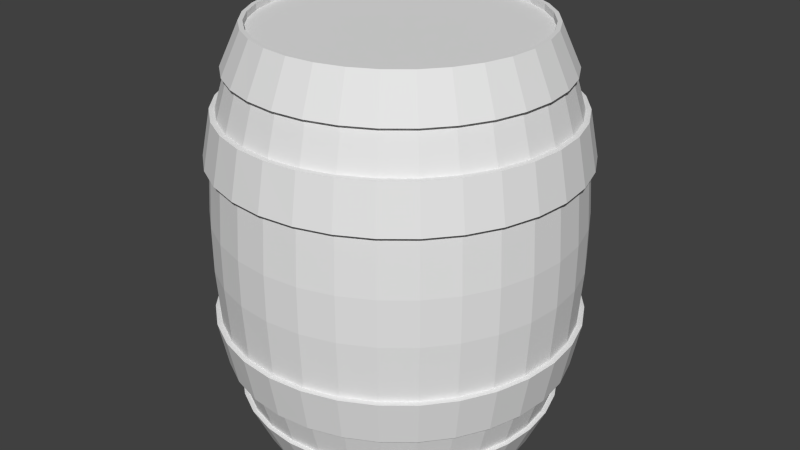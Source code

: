 # Source: barrel.blend  (saved by Blender 2.76.0; exported with 4.5.12 LTS)
import bpy
from mathutils import Matrix  # noqa: F401  (used for matrix-valued properties, if any)

bpy.ops.wm.read_factory_settings(use_empty=True)
scene = bpy.context.scene
scene.name = 'Scene'

# ---- collections
col_collection_1 = bpy.data.collections.new('Collection 1'); scene.collection.children.link(col_collection_1)

# ---- world
world_world = bpy.data.worlds.new('World'); scene.world = world_world
world_world.color = (0.05088, 0.05088, 0.05088)
world_world.use_sun_shadow = False
world_world.sun_shadow_jitter_overblur = 0.0
world_world.cycles.sampling_method = 'MANUAL'
world_world.cycles.sample_map_resolution = 256

# ---- meshes
me_cylinder = bpy.data.meshes.new('Cylinder')
me_cylinder.from_pydata([(0.0, 1.0, -1.0), (0.0, 1.0, 1.0), (0.1951, 0.9808, -1.0), (0.1951, 0.9808, 1.0), (0.3827, 0.9239, -1.0), (0.3827, 0.9239, 1.0), (0.5556, 0.8315, -1.0), (0.5556, 0.8315, 1.0), (0.7071, 0.7071, -1.0), (0.7071, 0.7071, 1.0), (0.8315, 0.5556, -1.0), (0.8315, 0.5556, 1.0), (0.9239, 0.3827, -1.0), (0.9239, 0.3827, 1.0), (0.9808, 0.1951, -1.0), (0.9808, 0.1951, 1.0), (1.0, 7.55e-08, -1.0), (1.0, 7.55e-08, 1.0), (0.9808, -0.1951, -1.0), (0.9808, -0.1951, 1.0), (0.9239, -0.3827, -1.0), (0.9239, -0.3827, 1.0), (0.8315, -0.5556, -1.0), (0.8315, -0.5556, 1.0), (0.7071, -0.7071, -1.0), (0.7071, -0.7071, 1.0), (0.5556, -0.8315, -1.0), (0.5556, -0.8315, 1.0), (0.3827, -0.9239, -1.0), (0.3827, -0.9239, 1.0), (0.1951, -0.9808, -1.0), (0.1951, -0.9808, 1.0), (-3.258e-07, -1.0, -1.0), (-3.258e-07, -1.0, 1.0), (-0.1951, -0.9808, -1.0), (-0.1951, -0.9808, 1.0), (-0.3827, -0.9239, -1.0), (-0.3827, -0.9239, 1.0), (-0.5556, -0.8315, -1.0), (-0.5556, -0.8315, 1.0), (-0.7071, -0.7071, -1.0), (-0.7071, -0.7071, 1.0), (-0.8315, -0.5556, -1.0), (-0.8315, -0.5556, 1.0), (-0.9239, -0.3827, -1.0), (-0.9239, -0.3827, 1.0), (-0.9808, -0.1951, -1.0), (-0.9808, -0.1951, 1.0), (-1.0, 9.656e-07, -1.0), (-1.0, 9.656e-07, 1.0), (-0.9808, 0.1951, -1.0), (-0.9808, 0.1951, 1.0), (-0.9239, 0.3827, -1.0), (-0.9239, 0.3827, 1.0), (-0.8315, 0.5556, -1.0), (-0.8315, 0.5556, 1.0), (-0.7071, 0.7071, -1.0), (-0.7071, 0.7071, 1.0), (-0.5556, 0.8315, -1.0), (-0.5556, 0.8315, 1.0), (-0.3827, 0.9239, -1.0), (-0.3827, 0.9239, 1.0), (-0.1951, 0.9808, -1.0), (-0.1951, 0.9808, 1.0), (-9.2e-09, 1.133, -0.8), (-1.531e-08, 1.218, -0.6111), (-2.391e-08, 1.281, -0.3889), (-2.819e-08, 1.308, -0.1111), (-2.819e-08, 1.308, 0.1111), (-2.391e-08, 1.281, 0.3889), (-1.531e-08, 1.218, 0.6111), (-9.2e-09, 1.133, 0.8), (0.221, 1.111, 0.8), (0.2377, 1.195, 0.6111), (0.2499, 1.257, 0.3889), (0.2552, 1.283, 0.1111), (0.2552, 1.283, -0.1111), (0.2499, 1.257, -0.3889), (0.2377, 1.195, -0.6111), (0.221, 1.111, -0.8), (0.4335, 1.047, 0.8), (0.4662, 1.126, 0.6111), (0.4903, 1.184, 0.3889), (0.5006, 1.209, 0.1111), (0.5006, 1.209, -0.1111), (0.4903, 1.184, -0.3889), (0.4662, 1.126, -0.6111), (0.4335, 1.047, -0.8), (0.6294, 0.9419, 0.8), (0.6768, 1.013, 0.6111), (0.7118, 1.065, 0.3889), (0.7268, 1.088, 0.1111), (0.7268, 1.088, -0.1111), (0.7118, 1.065, -0.3889), (0.6768, 1.013, -0.6111), (0.6294, 0.9419, -0.8), (0.801, 0.801, 0.8), (0.8614, 0.8614, 0.6111), (0.9059, 0.9059, 0.3889), (0.925, 0.925, 0.1111), (0.925, 0.925, -0.1111), (0.9059, 0.9059, -0.3889), (0.8614, 0.8614, -0.6111), (0.801, 0.801, -0.8), (0.9419, 0.6294, 0.8), (1.013, 0.6768, 0.6111), (1.065, 0.7118, 0.3889), (1.088, 0.7268, 0.1111), (1.088, 0.7268, -0.1111), (1.065, 0.7118, -0.3889), (1.013, 0.6768, -0.6111), (0.9419, 0.6294, -0.8), (1.047, 0.4335, 0.8), (1.126, 0.4662, 0.6111), (1.184, 0.4903, 0.3889), (1.209, 0.5006, 0.1111), (1.209, 0.5006, -0.1111), (1.184, 0.4903, -0.3889), (1.126, 0.4662, -0.6111), (1.047, 0.4335, -0.8), (1.111, 0.221, 0.8), (1.195, 0.2377, 0.6111), (1.257, 0.2499, 0.3889), (1.283, 0.2552, 0.1111), (1.283, 0.2552, -0.1111), (1.257, 0.2499, -0.3889), (1.195, 0.2377, -0.6111), (1.111, 0.221, -0.8), (1.133, 5.998e-08, 0.8), (1.218, 3.754e-08, 0.6111), (1.281, 1.869e-08, 0.3889), (1.308, 1.203e-08, 0.1111), (1.308, 1.203e-08, -0.1111), (1.281, 1.869e-08, -0.3889), (1.218, 3.754e-08, -0.6111), (1.133, 5.998e-08, -0.8), (1.111, -0.221, 0.8), (1.195, -0.2377, 0.6111), (1.257, -0.2499, 0.3889), (1.283, -0.2552, 0.1111), (1.283, -0.2552, -0.1111), (1.257, -0.2499, -0.3889), (1.195, -0.2377, -0.6111), (1.111, -0.221, -0.8), (1.047, -0.4335, 0.8), (1.126, -0.4662, 0.6111), (1.184, -0.4903, 0.3889), (1.209, -0.5006, 0.1111), (1.209, -0.5006, -0.1111), (1.184, -0.4903, -0.3889), (1.126, -0.4662, -0.6111), (1.047, -0.4335, -0.8), (0.9419, -0.6294, 0.8), (1.013, -0.6768, 0.6111), (1.065, -0.7118, 0.3889), (1.088, -0.7268, 0.1111), (1.088, -0.7268, -0.1111), (1.065, -0.7118, -0.3889), (1.013, -0.6768, -0.6111), (0.9419, -0.6294, -0.8), (0.801, -0.801, 0.8), (0.8614, -0.8614, 0.6111), (0.9059, -0.9059, 0.3889), (0.925, -0.925, 0.1111), (0.925, -0.925, -0.1111), (0.9059, -0.9059, -0.3889), (0.8614, -0.8614, -0.6111), (0.801, -0.801, -0.8), (0.6294, -0.9419, 0.8), (0.6768, -1.013, 0.6111), (0.7118, -1.065, 0.3889), (0.7268, -1.088, 0.1111), (0.7268, -1.088, -0.1111), (0.7118, -1.065, -0.3889), (0.6768, -1.013, -0.6111), (0.6294, -0.9419, -0.8), (0.4335, -1.047, 0.8), (0.4662, -1.126, 0.6111), (0.4903, -1.184, 0.3889), (0.5006, -1.209, 0.1111), (0.5006, -1.209, -0.1111), (0.4903, -1.184, -0.3889), (0.4662, -1.126, -0.6111), (0.4335, -1.047, -0.8), (0.221, -1.111, 0.8), (0.2377, -1.195, 0.6111), (0.2499, -1.257, 0.3889), (0.2552, -1.283, 0.1111), (0.2552, -1.283, -0.1111), (0.2499, -1.257, -0.3889), (0.2377, -1.195, -0.6111), (0.221, -1.111, -0.8), (-3.783e-07, -1.133, 0.8), (-4.123e-07, -1.218, 0.6111), (-4.414e-07, -1.281, 0.3889), (-4.544e-07, -1.308, 0.1111), (-4.544e-07, -1.308, -0.1111), (-4.414e-07, -1.281, -0.3889), (-4.123e-07, -1.218, -0.6111), (-3.783e-07, -1.133, -0.8), (-0.221, -1.111, 0.8), (-0.2377, -1.195, 0.6111), (-0.2499, -1.257, 0.3889), (-0.2552, -1.283, 0.1111), (-0.2552, -1.283, -0.1111), (-0.2499, -1.257, -0.3889), (-0.2377, -1.195, -0.6111), (-0.221, -1.111, -0.8), (-0.4335, -1.047, 0.8), (-0.4662, -1.126, 0.6111), (-0.4903, -1.184, 0.3889), (-0.5006, -1.209, 0.1111), (-0.5006, -1.209, -0.1111), (-0.4903, -1.184, -0.3889), (-0.4662, -1.126, -0.6111), (-0.4335, -1.047, -0.8), (-0.6294, -0.9419, 0.8), (-0.6768, -1.013, 0.6111), (-0.7118, -1.065, 0.3889), (-0.7268, -1.088, 0.1111), (-0.7268, -1.088, -0.1111), (-0.7118, -1.065, -0.3889), (-0.6768, -1.013, -0.6111), (-0.6294, -0.9419, -0.8), (-0.801, -0.801, 0.8), (-0.8614, -0.8614, 0.6111), (-0.9059, -0.9059, 0.3889), (-0.925, -0.925, 0.1111), (-0.925, -0.925, -0.1111), (-0.9059, -0.9059, -0.3889), (-0.8614, -0.8614, -0.6111), (-0.801, -0.801, -0.8), (-0.9419, -0.6294, 0.8), (-1.013, -0.6768, 0.6111), (-1.065, -0.7118, 0.3889), (-1.088, -0.7268, 0.1111), (-1.088, -0.7268, -0.1111), (-1.065, -0.7118, -0.3889), (-1.013, -0.6768, -0.6111), (-0.9419, -0.6294, -0.8), (-1.047, -0.4335, 0.8), (-1.126, -0.4662, 0.6111), (-1.184, -0.4903, 0.3889), (-1.209, -0.5006, 0.1111), (-1.209, -0.5006, -0.1111), (-1.184, -0.4903, -0.3889), (-1.126, -0.4662, -0.6111), (-1.047, -0.4335, -0.8), (-1.111, -0.221, 0.8), (-1.195, -0.2377, 0.6111), (-1.257, -0.2499, 0.3889), (-1.283, -0.2552, 0.1111), (-1.283, -0.2552, -0.1111), (-1.257, -0.2499, -0.3889), (-1.195, -0.2377, -0.6111), (-1.111, -0.221, -0.8), (-1.133, 1.068e-06, 0.8), (-1.218, 1.122e-06, 0.6111), (-1.281, 1.159e-06, 0.3889), (-1.308, 1.176e-06, 0.1111), (-1.308, 1.176e-06, -0.1111), (-1.281, 1.159e-06, -0.3889), (-1.218, 1.122e-06, -0.6111), (-1.133, 1.068e-06, -0.8), (-1.111, 0.221, 0.8), (-1.195, 0.2377, 0.6111), (-1.257, 0.2499, 0.3889), (-1.283, 0.2552, 0.1111), (-1.283, 0.2552, -0.1111), (-1.257, 0.2499, -0.3889), (-1.195, 0.2377, -0.6111), (-1.111, 0.221, -0.8), (-1.047, 0.4335, 0.8), (-1.126, 0.4662, 0.6111), (-1.184, 0.4903, 0.3889), (-1.209, 0.5006, 0.1111), (-1.209, 0.5006, -0.1111), (-1.184, 0.4903, -0.3889), (-1.126, 0.4662, -0.6111), (-1.047, 0.4335, -0.8), (-0.9419, 0.6294, 0.8), (-1.013, 0.6768, 0.6111), (-1.065, 0.7118, 0.3889), (-1.088, 0.7268, 0.1111), (-1.088, 0.7268, -0.1111), (-1.065, 0.7118, -0.3889), (-1.013, 0.6768, -0.6111), (-0.9419, 0.6294, -0.8), (-0.801, 0.801, 0.8), (-0.8614, 0.8614, 0.6111), (-0.9059, 0.9059, 0.3889), (-0.925, 0.925, 0.1111), (-0.925, 0.925, -0.1111), (-0.9059, 0.9059, -0.3889), (-0.8614, 0.8614, -0.6111), (-0.801, 0.801, -0.8), (-0.6294, 0.9419, 0.8), (-0.6768, 1.013, 0.6111), (-0.7118, 1.065, 0.3889), (-0.7268, 1.088, 0.1111), (-0.7268, 1.088, -0.1111), (-0.7118, 1.065, -0.3889), (-0.6768, 1.013, -0.6111), (-0.6294, 0.9419, -0.8), (-0.4335, 1.047, 0.8), (-0.4662, 1.126, 0.6111), (-0.4903, 1.184, 0.3889), (-0.5006, 1.209, 0.1111), (-0.5006, 1.209, -0.1111), (-0.4903, 1.184, -0.3889), (-0.4662, 1.126, -0.6111), (-0.4335, 1.047, -0.8), (-0.221, 1.111, 0.8), (-0.2377, 1.195, 0.6111), (-0.2499, 1.257, 0.3889), (-0.2552, 1.283, 0.1111), (-0.2552, 1.283, -0.1111), (-0.2499, 1.257, -0.3889), (-0.2377, 1.195, -0.6111), (-0.221, 1.111, -0.8), (-1.463e-09, 1.032, -1.0), (0.2012, 1.012, -1.0), (0.2012, 1.012, 1.0), (-1.463e-09, 1.032, 1.0), (-1.095e-08, 1.169, 0.8), (0.228, 1.146, -0.8), (0.3948, 0.953, -1.0), (0.3948, 0.953, 1.0), (0.4472, 1.08, -0.8), (0.5731, 0.8577, -1.0), (0.5731, 0.8577, 1.0), (0.6492, 0.9716, -0.8), (0.7294, 0.7294, -1.0), (0.7294, 0.7294, 1.0), (0.8263, 0.8263, -0.8), (0.8577, 0.5731, -1.0), (0.8577, 0.5731, 1.0), (0.9716, 0.6492, -0.8), (0.953, 0.3948, -1.0), (0.953, 0.3948, 1.0), (1.08, 0.4472, -0.8), (1.012, 0.2012, -1.0), (1.012, 0.2012, 1.0), (1.146, 0.228, -0.8), (1.032, 6.654e-08, -1.0), (1.032, 6.654e-08, 1.0), (1.169, 5.054e-08, -0.8), (1.012, -0.2012, -1.0), (1.012, -0.2012, 1.0), (1.146, -0.228, -0.8), (0.953, -0.3948, -1.0), (0.953, -0.3948, 1.0), (1.08, -0.4472, -0.8), (0.8577, -0.5731, -1.0), (0.8577, -0.5731, 1.0), (0.9716, -0.6492, -0.8), (0.7294, -0.7294, -1.0), (0.7294, -0.7294, 1.0), (0.8263, -0.8263, -0.8), (0.5731, -0.8577, -1.0), (0.5731, -0.8577, 1.0), (0.6492, -0.9716, -0.8), (0.3948, -0.953, -1.0), (0.3948, -0.953, 1.0), (0.4472, -1.08, -0.8), (0.2012, -1.012, -1.0), (0.2012, -1.012, 1.0), (0.228, -1.146, -0.8), (-3.376e-07, -1.032, -1.0), (-3.376e-07, -1.032, 1.0), (-3.917e-07, -1.169, -0.8), (-0.2012, -1.012, -1.0), (-0.2012, -1.012, 1.0), (-0.228, -1.146, -0.8), (-0.3948, -0.953, -1.0), (-0.3948, -0.953, 1.0), (-0.4472, -1.08, -0.8), (-0.5731, -0.8577, -1.0), (-0.5731, -0.8577, 1.0), (-0.6492, -0.9716, -0.8), (-0.7294, -0.7294, -1.0), (-0.7294, -0.7294, 1.0), (-0.8263, -0.8263, -0.8), (-0.8577, -0.5731, -1.0), (-0.8577, -0.5731, 1.0), (-0.9716, -0.6492, -0.8), (-0.953, -0.3947, -1.0), (-0.953, -0.3947, 1.0), (-1.08, -0.4472, -0.8), (-1.012, -0.2012, -1.0), (-1.012, -0.2012, 1.0), (-1.146, -0.228, -0.8), (-1.032, 9.847e-07, -1.0), (-1.032, 9.847e-07, 1.0), (-1.169, 1.091e-06, -0.8), (-1.012, 0.2012, -1.0), (-1.012, 0.2012, 1.0), (-1.146, 0.228, -0.8), (-0.953, 0.3948, -1.0), (-0.953, 0.3948, 1.0), (-1.08, 0.4472, -0.8), (-0.8577, 0.5731, -1.0), (-0.8577, 0.5731, 1.0), (-0.9716, 0.6492, -0.8), (-0.7294, 0.7294, -1.0), (-0.7294, 0.7294, 1.0), (-0.8263, 0.8263, -0.8), (-0.5731, 0.8577, -1.0), (-0.5731, 0.8577, 1.0), (-0.6492, 0.9716, -0.8), (-0.3947, 0.953, -1.0), (-0.3947, 0.953, 1.0), (-0.4472, 1.08, -0.8), (-0.2012, 1.012, -1.0), (-0.2012, 1.012, 1.0), (-0.228, 1.146, -0.8), (-1.095e-08, 1.169, -0.8), (-1.726e-08, 1.257, -0.6111), (-2.613e-08, 1.322, -0.3889), (-2.613e-08, 1.322, 0.3889), (-1.726e-08, 1.257, 0.6111), (0.228, 1.146, 0.8), (0.2452, 1.233, 0.6111), (0.2578, 1.296, 0.3889), (0.2578, 1.296, -0.3889), (0.2452, 1.233, -0.6111), (0.4472, 1.08, 0.8), (0.4809, 1.161, 0.6111), (0.5058, 1.221, 0.3889), (0.5058, 1.221, -0.3889), (0.4809, 1.161, -0.6111), (0.6492, 0.9716, 0.8), (0.6982, 1.045, 0.6111), (0.7342, 1.099, 0.3889), (0.7342, 1.099, -0.3889), (0.6982, 1.045, -0.6111), (0.8263, 0.8263, 0.8), (0.8886, 0.8886, 0.6111), (0.9345, 0.9345, 0.3889), (0.9345, 0.9345, -0.3889), (0.8886, 0.8886, -0.6111), (0.9716, 0.6492, 0.8), (1.045, 0.6982, 0.6111), (1.099, 0.7342, 0.3889), (1.099, 0.7342, -0.3889), (1.045, 0.6982, -0.6111), (1.08, 0.4472, 0.8), (1.161, 0.4809, 0.6111), (1.221, 0.5058, 0.3889), (1.221, 0.5058, -0.3889), (1.161, 0.4809, -0.6111), (1.146, 0.228, 0.8), (1.233, 0.2452, 0.6111), (1.296, 0.2578, 0.3889), (1.296, 0.2578, -0.3889), (1.233, 0.2452, -0.6111), (1.169, 5.054e-08, 0.8), (1.257, 2.738e-08, 0.6111), (1.322, 7.942e-09, 0.3889), (1.322, 7.942e-09, -0.3889), (1.257, 2.738e-08, -0.6111), (1.146, -0.228, 0.8), (1.233, -0.2452, 0.6111), (1.296, -0.2578, 0.3889), (1.296, -0.2578, -0.3889), (1.233, -0.2452, -0.6111), (1.08, -0.4472, 0.8), (1.161, -0.4809, 0.6111), (1.221, -0.5058, 0.3889), (1.221, -0.5058, -0.3889), (1.161, -0.4809, -0.6111), (0.9716, -0.6492, 0.8), (1.045, -0.6982, 0.6111), (1.099, -0.7342, 0.3889), (1.099, -0.7342, -0.3889), (1.045, -0.6982, -0.6111), (0.8263, -0.8263, 0.8), (0.8886, -0.8886, 0.6111), (0.9345, -0.9345, 0.3889), (0.9345, -0.9345, -0.3889), (0.8886, -0.8886, -0.6111), (0.6492, -0.9716, 0.8), (0.6982, -1.045, 0.6111), (0.7342, -1.099, 0.3889), (0.7342, -1.099, -0.3889), (0.6982, -1.045, -0.6111), (0.4472, -1.08, 0.8), (0.4809, -1.161, 0.6111), (0.5058, -1.221, 0.3889), (0.5058, -1.221, -0.3889), (0.4809, -1.161, -0.6111), (0.228, -1.146, 0.8), (0.2452, -1.233, 0.6111), (0.2578, -1.296, 0.3889), (0.2578, -1.296, -0.3889), (0.2452, -1.233, -0.6111), (-3.917e-07, -1.169, 0.8), (-4.267e-07, -1.257, 0.6111), (-4.568e-07, -1.322, 0.3889), (-4.568e-07, -1.322, -0.3889), (-4.267e-07, -1.257, -0.6111), (-0.228, -1.146, 0.8), (-0.2452, -1.233, 0.6111), (-0.2578, -1.296, 0.3889), (-0.2578, -1.296, -0.3889), (-0.2452, -1.233, -0.6111), (-0.4472, -1.08, 0.8), (-0.4809, -1.161, 0.6111), (-0.5058, -1.221, 0.3889), (-0.5058, -1.221, -0.3889), (-0.4809, -1.161, -0.6111), (-0.6492, -0.9716, 0.8), (-0.6982, -1.045, 0.6111), (-0.7342, -1.099, 0.3889), (-0.7342, -1.099, -0.3889), (-0.6982, -1.045, -0.6111), (-0.8263, -0.8263, 0.8), (-0.8886, -0.8886, 0.6111), (-0.9345, -0.9345, 0.3889), (-0.9345, -0.9345, -0.3889), (-0.8886, -0.8886, -0.6111), (-0.9716, -0.6492, 0.8), (-1.045, -0.6982, 0.6111), (-1.099, -0.7342, 0.3889), (-1.099, -0.7342, -0.3889), (-1.045, -0.6982, -0.6111), (-1.08, -0.4472, 0.8), (-1.161, -0.4809, 0.6111), (-1.221, -0.5057, 0.3889), (-1.221, -0.5057, -0.3889), (-1.161, -0.4809, -0.6111), (-1.146, -0.228, 0.8), (-1.233, -0.2452, 0.6111), (-1.296, -0.2578, 0.3889), (-1.296, -0.2578, -0.3889), (-1.233, -0.2452, -0.6111), (-1.169, 1.091e-06, 0.8), (-1.257, 1.146e-06, 0.6111), (-1.322, 1.184e-06, 0.3889), (-1.322, 1.184e-06, -0.3889), (-1.257, 1.146e-06, -0.6111), (-1.146, 0.228, 0.8), (-1.233, 0.2452, 0.6111), (-1.296, 0.2578, 0.3889), (-1.296, 0.2578, -0.3889), (-1.233, 0.2452, -0.6111), (-1.08, 0.4472, 0.8), (-1.161, 0.4809, 0.6111), (-1.221, 0.5058, 0.3889), (-1.221, 0.5058, -0.3889), (-1.161, 0.4809, -0.6111), (-0.9716, 0.6492, 0.8), (-1.045, 0.6982, 0.6111), (-1.099, 0.7342, 0.3889), (-1.099, 0.7342, -0.3889), (-1.045, 0.6982, -0.6111), (-0.8263, 0.8263, 0.8), (-0.8886, 0.8886, 0.6111), (-0.9345, 0.9345, 0.3889), (-0.9345, 0.9345, -0.3889), (-0.8886, 0.8886, -0.6111), (-0.6492, 0.9716, 0.8), (-0.6982, 1.045, 0.6111), (-0.7342, 1.099, 0.3889), (-0.7342, 1.099, -0.3889), (-0.6982, 1.045, -0.6111), (-0.4472, 1.08, 0.8), (-0.4809, 1.161, 0.6111), (-0.5057, 1.221, 0.3889), (-0.5057, 1.221, -0.3889), (-0.4809, 1.161, -0.6111), (-0.228, 1.146, 0.8), (-0.2452, 1.233, 0.6111), (-0.2578, 1.296, 0.3889), (-0.2578, 1.296, -0.3889), (-0.2452, 1.233, -0.6111), (0.1951, 0.9808, 0.97), (-2.22e-16, 1.0, 0.97), (0.3827, 0.9239, 0.97), (0.5556, 0.8315, 0.97), (0.7071, 0.7071, 0.97), (0.8315, 0.5556, 0.97), (0.9239, 0.3827, 0.97), (0.9808, 0.1951, 0.97), (1.0, 7.55e-08, 0.97), (0.9808, -0.1951, 0.97), (0.9239, -0.3827, 0.97), (0.8315, -0.5556, 0.97), (0.7071, -0.7071, 0.97), (0.5556, -0.8315, 0.97), (0.3827, -0.9239, 0.97), (0.1951, -0.9808, 0.97), (-3.258e-07, -1.0, 0.97), (-0.1951, -0.9808, 0.97), (-0.3827, -0.9239, 0.97), (-0.5556, -0.8315, 0.97), (-0.7071, -0.7071, 0.97), (-0.8315, -0.5556, 0.97), (-0.9239, -0.3827, 0.97), (-0.9808, -0.1951, 0.97), (-1.0, 9.656e-07, 0.97), (-0.9808, 0.1951, 0.97), (-0.9239, 0.3827, 0.97), (-0.8315, 0.5556, 0.97), (-0.7071, 0.7071, 0.97), (-0.5556, 0.8315, 0.97), (-0.3827, 0.9239, 0.97), (-0.1951, 0.9808, 0.97)], [], [(223, 231, 382, 379), (22, 20, 350, 353), (119, 127, 343, 340), (232, 224, 516, 521), (128, 120, 451, 456), (225, 233, 522, 517), (19, 21, 351, 348), (121, 129, 457, 452), (234, 226, 518, 523), (20, 18, 347, 350), (130, 122, 453, 458), (17, 19, 348, 345), (229, 237, 524, 519), (18, 16, 344, 347), (125, 133, 459, 454), (238, 230, 520, 525), (134, 126, 455, 460), (231, 239, 385, 382), (15, 17, 345, 342), (127, 135, 346, 343), (240, 232, 521, 526), (16, 14, 341, 344), (136, 128, 456, 461), (233, 241, 527, 522), (129, 137, 462, 457), (242, 234, 523, 528), (13, 15, 342, 339), (138, 130, 458, 463), (14, 12, 338, 341), (237, 245, 529, 524), (5, 3, 576, 578), (11, 13, 339, 336), (133, 141, 464, 459), (0, 2, 4, 6, 8, 10, 12, 14, 16, 18, 20, 22, 24, 26, 28, 30, 32, 34, 36, 38, 40, 42, 44, 46, 48, 50, 52, 54, 56, 58, 60, 62), (246, 238, 525, 530), (311, 310, 318, 319), (12, 10, 335, 338), (309, 308, 316, 317), (308, 307, 315, 316), (307, 306, 314, 315), (142, 134, 460, 465), (305, 304, 312, 313), (239, 247, 388, 385), (319, 318, 65, 64), (135, 143, 349, 346), (317, 316, 67, 66), (316, 315, 68, 67), (315, 314, 69, 68), (248, 240, 526, 531), (313, 312, 71, 70), (9, 11, 336, 333), (303, 302, 310, 311), (144, 136, 461, 466), (301, 300, 308, 309), (300, 299, 307, 308), (299, 298, 306, 307), (241, 249, 532, 527), (297, 296, 304, 305), (10, 8, 332, 335), (295, 294, 302, 303), (137, 145, 467, 462), (293, 292, 300, 301), (292, 291, 299, 300), (291, 290, 298, 299), (250, 242, 528, 533), (289, 288, 296, 297), (146, 138, 463, 468), (287, 286, 294, 295), (7, 9, 333, 330), (285, 284, 292, 293), (284, 283, 291, 292), (283, 282, 290, 291), (8, 6, 329, 332), (281, 280, 288, 289), (245, 253, 534, 529), (279, 278, 286, 287), (141, 149, 469, 464), (277, 276, 284, 285), (276, 275, 283, 284), (275, 274, 282, 283), (254, 246, 530, 535), (273, 272, 280, 281), (5, 7, 330, 327), (271, 270, 278, 279), (150, 142, 465, 470), (269, 268, 276, 277), (268, 267, 275, 276), (267, 266, 274, 275), (247, 255, 391, 388), (265, 264, 272, 273), (6, 4, 326, 329), (263, 262, 270, 271), (143, 151, 352, 349), (261, 260, 268, 269), (260, 259, 267, 268), (259, 258, 266, 267), (256, 248, 531, 536), (257, 256, 264, 265), (152, 144, 466, 471), (255, 254, 262, 263), (249, 257, 537, 532), (253, 252, 260, 261), (252, 251, 259, 260), (251, 250, 258, 259), (3, 5, 327, 322), (249, 248, 256, 257), (145, 153, 472, 467), (247, 246, 254, 255), (258, 250, 533, 538), (245, 244, 252, 253), (244, 243, 251, 252), (243, 242, 250, 251), (4, 2, 321, 326), (241, 240, 248, 249), (154, 146, 468, 473), (239, 238, 246, 247), (253, 261, 539, 534), (237, 236, 244, 245), (236, 235, 243, 244), (235, 234, 242, 243), (1, 3, 322, 323), (233, 232, 240, 241), (149, 157, 474, 469), (231, 230, 238, 239), (262, 254, 535, 540), (229, 228, 236, 237), (228, 227, 235, 236), (227, 226, 234, 235), (2, 0, 320, 321), (225, 224, 232, 233), (158, 150, 470, 475), (223, 222, 230, 231), (255, 263, 394, 391), (221, 220, 228, 229), (220, 219, 227, 228), (219, 218, 226, 227), (151, 159, 355, 352), (217, 216, 224, 225), (264, 256, 536, 541), (215, 214, 222, 223), (160, 152, 471, 476), (213, 212, 220, 221), (212, 211, 219, 220), (211, 210, 218, 219), (257, 265, 542, 537), (209, 208, 216, 217), (153, 161, 477, 472), (207, 206, 214, 215), (266, 258, 538, 543), (205, 204, 212, 213), (204, 203, 211, 212), (203, 202, 210, 211), (162, 154, 473, 478), (201, 200, 208, 209), (261, 269, 544, 539), (199, 198, 206, 207), (157, 165, 479, 474), (197, 196, 204, 205), (196, 195, 203, 204), (195, 194, 202, 203), (270, 262, 540, 545), (193, 192, 200, 201), (166, 158, 475, 480), (191, 190, 198, 199), (263, 271, 397, 394), (189, 188, 196, 197), (188, 187, 195, 196), (187, 186, 194, 195), (159, 167, 358, 355), (185, 184, 192, 193), (63, 1, 323, 414), (183, 182, 190, 191), (272, 264, 541, 546), (181, 180, 188, 189), (180, 179, 187, 188), (179, 178, 186, 187), (168, 160, 476, 481), (177, 176, 184, 185), (0, 62, 413, 320), (175, 174, 182, 183), (265, 273, 547, 542), (173, 172, 180, 181), (172, 171, 179, 180), (171, 170, 178, 179), (161, 169, 482, 477), (169, 168, 176, 177), (274, 266, 543, 548), (167, 166, 174, 175), (170, 162, 478, 483), (165, 164, 172, 173), (164, 163, 171, 172), (163, 162, 170, 171), (61, 63, 414, 411), (161, 160, 168, 169), (62, 60, 410, 413), (159, 158, 166, 167), (269, 277, 549, 544), (157, 156, 164, 165), (156, 155, 163, 164), (155, 154, 162, 163), (165, 173, 484, 479), (153, 152, 160, 161), (59, 61, 411, 408), (151, 150, 158, 159), (278, 270, 545, 550), (149, 148, 156, 157), (148, 147, 155, 156), (147, 146, 154, 155), (174, 166, 480, 485), (145, 144, 152, 153), (60, 58, 407, 410), (143, 142, 150, 151), (271, 279, 400, 397), (141, 140, 148, 149), (140, 139, 147, 148), (139, 138, 146, 147), (167, 175, 361, 358), (137, 136, 144, 145), (280, 272, 546, 551), (135, 134, 142, 143), (176, 168, 481, 486), (133, 132, 140, 141), (132, 131, 139, 140), (131, 130, 138, 139), (57, 59, 408, 405), (129, 128, 136, 137), (72, 71, 324, 421), (127, 126, 134, 135), (273, 281, 552, 547), (125, 124, 132, 133), (124, 123, 131, 132), (123, 122, 130, 131), (169, 177, 487, 482), (121, 120, 128, 129), (58, 56, 404, 407), (119, 118, 126, 127), (70, 73, 422, 420), (117, 116, 124, 125), (116, 115, 123, 124), (115, 114, 122, 123), (282, 274, 548, 553), (113, 112, 120, 121), (178, 170, 483, 488), (111, 110, 118, 119), (74, 69, 419, 423), (109, 108, 116, 117), (108, 107, 115, 116), (107, 106, 114, 115), (55, 57, 405, 402), (105, 104, 112, 113), (56, 54, 401, 404), (103, 102, 110, 111), (277, 285, 554, 549), (101, 100, 108, 109), (100, 99, 107, 108), (99, 98, 106, 107), (173, 181, 489, 484), (97, 96, 104, 105), (66, 77, 424, 418), (95, 94, 102, 103), (286, 278, 550, 555), (93, 92, 100, 101), (92, 91, 99, 100), (91, 90, 98, 99), (182, 174, 485, 490), (89, 88, 96, 97), (53, 55, 402, 399), (87, 86, 94, 95), (78, 65, 417, 425), (85, 84, 92, 93), (84, 83, 91, 92), (83, 82, 90, 91), (279, 287, 403, 400), (81, 80, 88, 89), (175, 183, 364, 361), (79, 78, 86, 87), (54, 52, 398, 401), (77, 76, 84, 85), (76, 75, 83, 84), (75, 74, 82, 83), (64, 79, 325, 416), (73, 72, 80, 81), (288, 280, 551, 556), (64, 65, 78, 79), (184, 176, 486, 491), (66, 67, 76, 77), (67, 68, 75, 76), (68, 69, 74, 75), (80, 72, 421, 426), (70, 71, 72, 73), (324, 323, 322, 421), (421, 322, 327, 426), (426, 327, 330, 431), (431, 330, 333, 436), (436, 333, 336, 441), (441, 336, 339, 446), (446, 339, 342, 451), (451, 342, 345, 456), (456, 345, 348, 461), (461, 348, 351, 466), (466, 351, 354, 471), (471, 354, 357, 476), (476, 357, 360, 481), (481, 360, 363, 486), (486, 363, 366, 491), (491, 366, 369, 496), (496, 369, 372, 501), (501, 372, 375, 506), (506, 375, 378, 511), (511, 378, 381, 516), (516, 381, 384, 521), (521, 384, 387, 526), (526, 387, 390, 531), (531, 390, 393, 536), (536, 393, 396, 541), (541, 396, 399, 546), (546, 399, 402, 551), (551, 402, 405, 556), (556, 405, 408, 561), (561, 408, 411, 566), (571, 414, 323, 324), (566, 411, 414, 571), (410, 412, 415, 413), (570, 569, 574, 575), (568, 567, 572, 573), (413, 415, 416, 320), (575, 574, 418, 417), (573, 572, 420, 419), (407, 409, 412, 410), (565, 564, 569, 570), (563, 562, 567, 568), (404, 406, 409, 407), (560, 559, 564, 565), (558, 557, 562, 563), (401, 403, 406, 404), (555, 554, 559, 560), (553, 552, 557, 558), (398, 400, 403, 401), (550, 549, 554, 555), (548, 547, 552, 553), (395, 397, 400, 398), (545, 544, 549, 550), (543, 542, 547, 548), (392, 394, 397, 395), (540, 539, 544, 545), (538, 537, 542, 543), (389, 391, 394, 392), (535, 534, 539, 540), (533, 532, 537, 538), (386, 388, 391, 389), (530, 529, 534, 535), (528, 527, 532, 533), (383, 385, 388, 386), (525, 524, 529, 530), (523, 522, 527, 528), (380, 382, 385, 383), (520, 519, 524, 525), (518, 517, 522, 523), (377, 379, 382, 380), (515, 514, 519, 520), (513, 512, 517, 518), (374, 376, 379, 377), (510, 509, 514, 515), (508, 507, 512, 513), (371, 373, 376, 374), (505, 504, 509, 510), (503, 502, 507, 508), (368, 370, 373, 371), (500, 499, 504, 505), (498, 497, 502, 503), (365, 367, 370, 368), (495, 494, 499, 500), (493, 492, 497, 498), (362, 364, 367, 365), (490, 489, 494, 495), (488, 487, 492, 493), (359, 361, 364, 362), (485, 484, 489, 490), (483, 482, 487, 488), (356, 358, 361, 359), (480, 479, 484, 485), (478, 477, 482, 483), (353, 355, 358, 356), (475, 474, 479, 480), (473, 472, 477, 478), (350, 352, 355, 353), (470, 469, 474, 475), (468, 467, 472, 473), (347, 349, 352, 350), (465, 464, 469, 470), (463, 462, 467, 468), (344, 346, 349, 347), (460, 459, 464, 465), (458, 457, 462, 463), (341, 343, 346, 344), (455, 454, 459, 460), (453, 452, 457, 458), (338, 340, 343, 341), (450, 449, 454, 455), (448, 447, 452, 453), (335, 337, 340, 338), (445, 444, 449, 450), (443, 442, 447, 448), (332, 334, 337, 335), (440, 439, 444, 445), (438, 437, 442, 443), (329, 331, 334, 332), (435, 434, 439, 440), (433, 432, 437, 438), (326, 328, 331, 329), (430, 429, 434, 435), (428, 427, 432, 433), (321, 325, 328, 326), (425, 424, 429, 430), (423, 422, 427, 428), (320, 416, 325, 321), (417, 418, 424, 425), (419, 420, 422, 423), (126, 118, 450, 455), (21, 23, 354, 351), (230, 222, 515, 520), (117, 125, 454, 449), (221, 229, 519, 514), (24, 22, 353, 356), (23, 25, 357, 354), (122, 114, 448, 453), (226, 218, 513, 518), (113, 121, 452, 447), (26, 24, 356, 359), (217, 225, 517, 512), (120, 112, 446, 451), (25, 27, 360, 357), (224, 216, 511, 516), (111, 119, 340, 337), (215, 223, 379, 376), (311, 319, 415, 412), (118, 110, 445, 450), (28, 26, 359, 362), (222, 214, 510, 515), (318, 310, 570, 575), (109, 117, 449, 444), (27, 29, 363, 360), (213, 221, 514, 509), (309, 317, 574, 569), (30, 28, 362, 365), (114, 106, 443, 448), (29, 31, 366, 363), (218, 210, 508, 513), (314, 306, 568, 573), (105, 113, 447, 442), (209, 217, 512, 507), (305, 313, 572, 567), (112, 104, 441, 446), (32, 30, 365, 368), (216, 208, 506, 511), (312, 304, 566, 571), (103, 111, 337, 334), (31, 33, 369, 366), (207, 215, 376, 373), (319, 64, 416, 415), (110, 102, 440, 445), (214, 206, 505, 510), (65, 318, 575, 417), (101, 109, 444, 439), (34, 32, 368, 371), (205, 213, 509, 504), (317, 66, 418, 574), (33, 35, 372, 369), (106, 98, 438, 443), (36, 34, 371, 374), (210, 202, 503, 508), (69, 314, 573, 419), (97, 105, 442, 437), (35, 37, 375, 372), (201, 209, 507, 502), (313, 70, 420, 572), (104, 96, 436, 441), (208, 200, 501, 506), (71, 312, 571, 324), (95, 103, 334, 331), (38, 36, 374, 377), (199, 207, 373, 370), (303, 311, 412, 409), (102, 94, 435, 440), (37, 39, 378, 375), (206, 198, 500, 505), (310, 302, 565, 570), (93, 101, 439, 434), (197, 205, 504, 499), (301, 309, 569, 564), (40, 38, 377, 380), (39, 41, 381, 378), (98, 90, 433, 438), (202, 194, 498, 503), (306, 298, 563, 568), (89, 97, 437, 432), (42, 40, 380, 383), (193, 201, 502, 497), (297, 305, 567, 562), (96, 88, 431, 436), (41, 43, 384, 381), (200, 192, 496, 501), (304, 296, 561, 566), (87, 95, 331, 328), (191, 199, 370, 367), (295, 303, 409, 406), (94, 86, 430, 435), (44, 42, 383, 386), (198, 190, 495, 500), (302, 294, 560, 565), (85, 93, 434, 429), (43, 45, 387, 384), (189, 197, 499, 494), (293, 301, 564, 559), (46, 44, 386, 389), (90, 82, 428, 433), (45, 47, 390, 387), (194, 186, 493, 498), (298, 290, 558, 563), (81, 89, 432, 427), (185, 193, 497, 492), (289, 297, 562, 557), (88, 80, 426, 431), (48, 46, 389, 392), (192, 184, 491, 496), (296, 288, 556, 561), (79, 87, 328, 325), (47, 49, 393, 390), (183, 191, 367, 364), (287, 295, 406, 403), (86, 78, 425, 430), (190, 182, 490, 495), (294, 286, 555, 560), (77, 85, 429, 424), (50, 48, 392, 395), (181, 189, 494, 489), (285, 293, 559, 554), (49, 51, 396, 393), (82, 74, 423, 428), (52, 50, 395, 398), (186, 178, 488, 493), (290, 282, 553, 558), (73, 81, 427, 422), (51, 53, 399, 396), (177, 185, 492, 487), (281, 289, 557, 552), (576, 577, 607, 606, 605, 604, 603, 602, 601, 600, 599, 598, 597, 596, 595, 594, 593, 592, 591, 590, 589, 588, 587, 586, 585, 584, 583, 582, 581, 580, 579, 578), (23, 21, 586, 587), (41, 39, 595, 596), (59, 57, 604, 605), (15, 13, 582, 583), (33, 31, 591, 592), (51, 49, 600, 601), (7, 5, 578, 579), (25, 23, 587, 588), (43, 41, 596, 597), (61, 59, 605, 606), (17, 15, 583, 584), (35, 33, 592, 593), (53, 51, 601, 602), (9, 7, 579, 580), (27, 25, 588, 589), (45, 43, 597, 598), (63, 61, 606, 607), (19, 17, 584, 585), (37, 35, 593, 594), (55, 53, 602, 603), (11, 9, 580, 581), (29, 27, 589, 590), (47, 45, 598, 599), (3, 1, 577, 576), (1, 63, 607, 577), (21, 19, 585, 586), (39, 37, 594, 595), (57, 55, 603, 604), (13, 11, 581, 582), (31, 29, 590, 591), (49, 47, 599, 600)])
_uv = me_cylinder.uv_layers.new(name='UVMap')
_uv.uv.foreach_set('vector', [0.6032, 0.3032, 0.6153, 0.318, 0.6131, 0.3201, 0.6006, 0.3049, 0.6392, 0.4445, 0.6541, 0.4525, 0.6531, 0.455, 0.6377, 0.4468, 0.9284, 0.3146, 0.9101, 0.309, 0.9107, 0.306, 0.9296, 0.3117, 0.8396, 0.2164, 0.8248, 0.2285, 0.8226, 0.2263, 0.8379, 0.2138, 0.6967, 0.1043, 0.7157, 0.1024, 0.7163, 0.1054, 0.6967, 0.1073, 0.2783, 0.1876, 0.2942, 0.2007, 0.2924, 0.2034, 0.276, 0.1899, 0.8815, 0.00731, 0.8653, 0.01221, 0.8643, 0.009704, 0.881, 0.004645, 0.907, 0.4168, 0.8866, 0.4147, 0.8866, 0.4114, 0.9077, 0.4135, 0.05697, 0.2536, 0.04024, 0.2673, 0.03778, 0.2648, 0.05504, 0.2507, 0.6541, 0.4525, 0.6703, 0.4574, 0.6697, 0.4601, 0.6531, 0.455, 0.1183, 0.227, 0.1399, 0.2249, 0.1405, 0.2283, 0.1183, 0.2305, 0.8983, 0.005654, 0.8815, 0.00731, 0.881, 0.004645, 0.8983, 0.002936, 0.04024, 0.4244, 0.05697, 0.4381, 0.05504, 0.441, 0.03778, 0.4269, 0.6703, 0.4574, 0.6871, 0.4591, 0.6871, 0.4618, 0.6697, 0.4601, 0.1399, 0.007317, 0.1184, 0.005188, 0.1184, 0.001706, 0.1406, 0.003902, 0.2942, 0.02509, 0.2783, 0.03815, 0.276, 0.03581, 0.2924, 0.02234, 0.6922, 0.2256, 0.7126, 0.2236, 0.7133, 0.2268, 0.6922, 0.2289, 0.6153, 0.318, 0.6301, 0.3301, 0.6284, 0.3327, 0.6131, 0.3201, 0.9151, 0.00731, 0.8983, 0.005654, 0.8983, 0.002936, 0.9157, 0.004644, 0.9101, 0.309, 0.8911, 0.3071, 0.8911, 0.3041, 0.9107, 0.306, 0.8565, 0.2074, 0.8396, 0.2164, 0.8379, 0.2138, 0.8553, 0.2045, 0.6871, 0.4591, 0.7039, 0.4574, 0.7044, 0.4601, 0.6871, 0.4618, 0.6776, 0.1024, 0.6967, 0.1043, 0.6967, 0.1073, 0.677, 0.1054, 0.2942, 0.2007, 0.3124, 0.2104, 0.3111, 0.2134, 0.2924, 0.2034, 0.8866, 0.4147, 0.8661, 0.4168, 0.8654, 0.4135, 0.8866, 0.4114, 0.07606, 0.2434, 0.05697, 0.2536, 0.05504, 0.2507, 0.07473, 0.2401, 0.9313, 0.01221, 0.9151, 0.00731, 0.9157, 0.004644, 0.9323, 0.009704, 0.09678, 0.2249, 0.1183, 0.227, 0.1183, 0.2305, 0.0961, 0.2283, 0.7039, 0.4574, 0.7201, 0.4525, 0.7211, 0.455, 0.7044, 0.4601, 0.05697, 0.4381, 0.07606, 0.4483, 0.07473, 0.4516, 0.05504, 0.441, 0.9464, 0.6005, 0.9633, 0.6005, 0.9633, 0.6031, 0.9464, 0.6031, 0.9462, 0.02018, 0.9313, 0.01221, 0.9323, 0.009704, 0.9477, 0.01792, 0.1184, 0.005188, 0.09682, 0.007302, 0.09614, 0.003887, 0.1184, 0.001706, 0.4118, 0.2743, 0.4258, 0.2649, 0.4414, 0.2585, 0.458, 0.2552, 0.4749, 0.2552, 0.4915, 0.2585, 0.5071, 0.2649, 0.5211, 0.2743, 0.5331, 0.2863, 0.5425, 0.3003, 0.5489, 0.3159, 0.5522, 0.3325, 0.5522, 0.3494, 0.5489, 0.366, 0.5425, 0.3816, 0.5331, 0.3956, 0.5211, 0.4076, 0.5071, 0.417, 0.4915, 0.4234, 0.4749, 0.4267, 0.458, 0.4267, 0.4414, 0.4234, 0.4258, 0.417, 0.4118, 0.4076, 0.3998, 0.3956, 0.3904, 0.3816, 0.384, 0.366, 0.3807, 0.3494, 0.3807, 0.3325, 0.384, 0.3159, 0.3904, 0.3003, 0.3998, 0.2863, 0.3124, 0.01539, 0.2942, 0.02509, 0.2924, 0.02234, 0.3111, 0.01233, 0.2723, 0.8583, 0.2806, 0.8425, 0.2984, 0.8528, 0.2889, 0.8679, 0.7201, 0.4525, 0.735, 0.4445, 0.7365, 0.4468, 0.7211, 0.455, 0.3127, 0.7272, 0.3128, 0.703, 0.3349, 0.703, 0.3347, 0.7273, 0.3128, 0.703, 0.3128, 0.684, 0.3348, 0.6839, 0.3349, 0.703, 0.3128, 0.684, 0.3127, 0.6599, 0.3346, 0.6598, 0.3348, 0.6839, 0.6717, 0.2236, 0.6922, 0.2256, 0.6922, 0.2289, 0.671, 0.2268, 0.2794, 0.9644, 0.271, 0.9485, 0.2876, 0.939, 0.2972, 0.954, 0.6301, 0.3301, 0.647, 0.3391, 0.6458, 0.342, 0.6284, 0.3327, 0.2889, 0.8679, 0.2984, 0.8528, 0.3154, 0.8645, 0.3046, 0.8788, 0.8911, 0.3071, 0.872, 0.309, 0.8714, 0.306, 0.8911, 0.3041, 0.3347, 0.7273, 0.3349, 0.703, 0.3571, 0.703, 0.3567, 0.7275, 0.3349, 0.703, 0.3348, 0.6839, 0.357, 0.6836, 0.3571, 0.703, 0.3348, 0.6839, 0.3346, 0.6598, 0.3564, 0.6594, 0.357, 0.6836, 0.8748, 0.2018, 0.8565, 0.2074, 0.8553, 0.2045, 0.8742, 0.1988, 0.2972, 0.954, 0.2876, 0.939, 0.3033, 0.928, 0.3141, 0.9423, 0.9593, 0.0309, 0.9462, 0.02018, 0.9477, 0.01792, 0.9612, 0.02898, 0.255, 0.8501, 0.262, 0.8336, 0.2806, 0.8425, 0.2723, 0.8583, 0.6593, 0.09683, 0.6776, 0.1024, 0.677, 0.1054, 0.6581, 0.09968, 0.2908, 0.7271, 0.2909, 0.703, 0.3128, 0.703, 0.3127, 0.7272, 0.2909, 0.703, 0.2909, 0.684, 0.3128, 0.684, 0.3128, 0.703, 0.2909, 0.684, 0.2909, 0.66, 0.3127, 0.6599, 0.3128, 0.684, 0.3124, 0.2104, 0.3321, 0.2163, 0.3314, 0.2196, 0.3111, 0.2134, 0.2608, 0.9732, 0.2538, 0.9568, 0.271, 0.9485, 0.2794, 0.9644, 0.735, 0.4445, 0.748, 0.4338, 0.7499, 0.4358, 0.7365, 0.4468, 0.2371, 0.8432, 0.2428, 0.8263, 0.262, 0.8336, 0.255, 0.8501, 0.8661, 0.4168, 0.8464, 0.4227, 0.8451, 0.4197, 0.8654, 0.4135, 0.2689, 0.7271, 0.2689, 0.703, 0.2909, 0.703, 0.2908, 0.7271, 0.2689, 0.703, 0.269, 0.684, 0.2909, 0.684, 0.2909, 0.703, 0.269, 0.684, 0.269, 0.66, 0.2909, 0.66, 0.2909, 0.684, 0.09678, 0.2371, 0.07606, 0.2434, 0.07473, 0.2401, 0.0961, 0.2337, 0.2416, 0.9805, 0.2359, 0.9636, 0.2538, 0.9568, 0.2608, 0.9732, 0.07606, 0.2186, 0.09678, 0.2249, 0.0961, 0.2283, 0.07473, 0.2218, 0.2188, 0.8379, 0.223, 0.8206, 0.2428, 0.8263, 0.2371, 0.8432, 0.97, 0.04396, 0.9593, 0.0309, 0.9612, 0.02898, 0.9722, 0.04245, 0.247, 0.7271, 0.247, 0.703, 0.2689, 0.703, 0.2689, 0.7271, 0.247, 0.703, 0.2471, 0.684, 0.269, 0.684, 0.2689, 0.703, 0.2471, 0.684, 0.2471, 0.66, 0.269, 0.66, 0.269, 0.684, 0.748, 0.4338, 0.7587, 0.4208, 0.761, 0.4223, 0.7499, 0.4358, 0.2218, 0.9863, 0.2175, 0.9689, 0.2359, 0.9636, 0.2416, 0.9805, 0.07606, 0.4483, 0.09678, 0.4546, 0.0961, 0.458, 0.07473, 0.4516, 0.2, 0.8341, 0.2029, 0.8164, 0.223, 0.8206, 0.2188, 0.8379, 0.09682, 0.007302, 0.0761, 0.01358, 0.07477, 0.01036, 0.09614, 0.003887, 0.2251, 0.7271, 0.2251, 0.703, 0.247, 0.703, 0.247, 0.7271, 0.2251, 0.703, 0.2252, 0.684, 0.2471, 0.684, 0.247, 0.703, 0.2252, 0.684, 0.2252, 0.6599, 0.2471, 0.66, 0.2471, 0.684, 0.3321, 0.009411, 0.3124, 0.01539, 0.3111, 0.01233, 0.3314, 0.006163, 0.2016, 0.9904, 0.1987, 0.9728, 0.2175, 0.9689, 0.2218, 0.9863, 0.9779, 0.05886, 0.97, 0.04396, 0.9722, 0.04245, 0.9805, 0.05782, 0.181, 0.8317, 0.1824, 0.8139, 0.2029, 0.8164, 0.2, 0.8341, 0.652, 0.2176, 0.6717, 0.2236, 0.671, 0.2268, 0.6507, 0.2207, 0.2032, 0.727, 0.2033, 0.703, 0.2251, 0.703, 0.2251, 0.7271, 0.2033, 0.703, 0.2033, 0.684, 0.2252, 0.684, 0.2251, 0.703, 0.2033, 0.684, 0.2033, 0.6599, 0.2252, 0.6599, 0.2252, 0.684, 0.647, 0.3391, 0.6653, 0.3447, 0.6647, 0.3477, 0.6458, 0.342, 0.1812, 0.9929, 0.1797, 0.9751, 0.1987, 0.9728, 0.2016, 0.9904, 0.7587, 0.4208, 0.7667, 0.4059, 0.7692, 0.4069, 0.761, 0.4223, 0.1619, 0.831, 0.1619, 0.8131, 0.1824, 0.8139, 0.181, 0.8317, 0.872, 0.309, 0.8537, 0.3146, 0.8525, 0.3117, 0.8714, 0.306, 0.1813, 0.727, 0.1814, 0.703, 0.2033, 0.703, 0.2032, 0.727, 0.1814, 0.703, 0.1814, 0.684, 0.2033, 0.684, 0.2033, 0.703, 0.1814, 0.684, 0.1814, 0.6599, 0.2033, 0.6599, 0.2033, 0.684, 0.8939, 0.1999, 0.8748, 0.2018, 0.8742, 0.1988, 0.8939, 0.1968, 0.1606, 0.9937, 0.1606, 0.9759, 0.1797, 0.9751, 0.1812, 0.9929, 0.6424, 0.08781, 0.6593, 0.09683, 0.6581, 0.09968, 0.6407, 0.09037, 0.1428, 0.8317, 0.1413, 0.8139, 0.1619, 0.8131, 0.1619, 0.831, 0.3321, 0.2163, 0.3526, 0.2183, 0.3526, 0.2217, 0.3314, 0.2196, 0.1594, 0.727, 0.1595, 0.7029, 0.1814, 0.703, 0.1813, 0.727, 0.1595, 0.7029, 0.1595, 0.684, 0.1814, 0.684, 0.1814, 0.703, 0.1595, 0.684, 0.1596, 0.6599, 0.1814, 0.6599, 0.1814, 0.684, 0.9828, 0.07503, 0.9779, 0.05886, 0.9805, 0.05782, 0.9855, 0.0745, 0.1401, 0.9929, 0.1415, 0.9751, 0.1606, 0.9759, 0.1606, 0.9937, 0.8464, 0.4227, 0.8282, 0.4324, 0.8264, 0.4297, 0.8451, 0.4197, 0.1238, 0.8341, 0.1209, 0.8164, 0.1413, 0.8139, 0.1428, 0.8317, 0.1183, 0.2349, 0.09678, 0.2371, 0.0961, 0.2337, 0.1183, 0.2315, 0.1376, 0.727, 0.1376, 0.7029, 0.1595, 0.7029, 0.1594, 0.727, 0.1376, 0.7029, 0.1376, 0.6839, 0.1595, 0.684, 0.1595, 0.7029, 0.1376, 0.6839, 0.1377, 0.6599, 0.1596, 0.6599, 0.1595, 0.684, 0.7667, 0.4059, 0.7716, 0.3897, 0.7743, 0.3902, 0.7692, 0.4069, 0.1196, 0.9904, 0.1225, 0.9728, 0.1415, 0.9751, 0.1401, 0.9929, 0.05697, 0.2084, 0.07606, 0.2186, 0.07473, 0.2218, 0.05504, 0.2113, 0.105, 0.8379, 0.1007, 0.8206, 0.1209, 0.8164, 0.1238, 0.8341, 0.09678, 0.4546, 0.1183, 0.4567, 0.1183, 0.4602, 0.0961, 0.458, 0.1157, 0.727, 0.1157, 0.7029, 0.1376, 0.7029, 0.1376, 0.727, 0.1157, 0.7029, 0.1157, 0.6839, 0.1376, 0.6839, 0.1376, 0.7029, 0.1157, 0.6839, 0.1158, 0.6599, 0.1377, 0.6599, 0.1376, 0.6839, 0.9845, 0.09184, 0.9828, 0.07503, 0.9855, 0.0745, 0.9872, 0.09184, 0.09945, 0.9863, 0.1037, 0.9689, 0.1225, 0.9728, 0.1196, 0.9904, 0.0761, 0.01358, 0.057, 0.02378, 0.05507, 0.02088, 0.07477, 0.01036, 0.08662, 0.8432, 0.08095, 0.8263, 0.1007, 0.8206, 0.105, 0.8379, 0.3526, 0.007393, 0.3321, 0.009411, 0.3314, 0.006163, 0.3526, 0.004082, 0.09379, 0.727, 0.0938, 0.7029, 0.1157, 0.7029, 0.1157, 0.727, 0.0938, 0.7029, 0.09383, 0.6839, 0.1157, 0.6839, 0.1157, 0.7029, 0.09383, 0.6839, 0.09387, 0.6598, 0.1158, 0.6599, 0.1157, 0.6839, 0.7716, 0.3897, 0.7733, 0.3729, 0.776, 0.3729, 0.7743, 0.3902, 0.07969, 0.9805, 0.08536, 0.9636, 0.1037, 0.9689, 0.09945, 0.9863, 0.6338, 0.2079, 0.652, 0.2176, 0.6507, 0.2207, 0.632, 0.2107, 0.06873, 0.8501, 0.06171, 0.8336, 0.08095, 0.8263, 0.08662, 0.8432, 0.6653, 0.3447, 0.6844, 0.3466, 0.6844, 0.3496, 0.6647, 0.3477, 0.07191, 0.727, 0.07189, 0.7029, 0.0938, 0.7029, 0.09379, 0.727, 0.07189, 0.7029, 0.07192, 0.6839, 0.09383, 0.6839, 0.0938, 0.7029, 0.07192, 0.6839, 0.07196, 0.6598, 0.09387, 0.6598, 0.09383, 0.6839, 0.8537, 0.3146, 0.8368, 0.3236, 0.8351, 0.321, 0.8525, 0.3117, 0.06045, 0.9732, 0.06747, 0.9568, 0.08536, 0.9636, 0.07969, 0.9805, 0.9129, 0.2018, 0.8939, 0.1999, 0.8939, 0.1968, 0.9135, 0.1988, 0.05145, 0.8583, 0.04312, 0.8425, 0.06171, 0.8336, 0.06873, 0.8501, 0.6276, 0.07567, 0.6424, 0.08781, 0.6407, 0.09037, 0.6254, 0.07785, 0.05004, 0.727, 0.04996, 0.703, 0.07189, 0.7029, 0.07191, 0.727, 0.04996, 0.703, 0.04996, 0.6839, 0.07192, 0.6839, 0.07189, 0.7029, 0.04996, 0.6839, 0.05004, 0.6597, 0.07196, 0.6598, 0.07192, 0.6839, 0.3526, 0.2183, 0.3731, 0.2163, 0.3737, 0.2196, 0.3526, 0.2217, 0.04187, 0.9644, 0.05019, 0.9485, 0.06747, 0.9568, 0.06045, 0.9732, 0.8282, 0.4324, 0.8123, 0.4455, 0.81, 0.4432, 0.8264, 0.4297, 0.03489, 0.8679, 0.02531, 0.8528, 0.04312, 0.8425, 0.05145, 0.8583, 0.1399, 0.2371, 0.1183, 0.2349, 0.1183, 0.2315, 0.1405, 0.2337, 0.02819, 0.7272, 0.02795, 0.7031, 0.04996, 0.703, 0.05004, 0.727, 0.02795, 0.7031, 0.02792, 0.6839, 0.04996, 0.6839, 0.04996, 0.703, 0.02792, 0.6839, 0.02807, 0.6596, 0.05004, 0.6597, 0.04996, 0.6839, 0.04024, 0.1947, 0.05697, 0.2084, 0.05504, 0.2113, 0.03778, 0.1971, 0.02406, 0.954, 0.03363, 0.939, 0.05019, 0.9485, 0.04187, 0.9644, 0.1183, 0.4567, 0.1399, 0.4546, 0.1405, 0.458, 0.1183, 0.4602, 0.01916, 0.8788, 0.008395, 0.8645, 0.02531, 0.8528, 0.03489, 0.8679, 0.057, 0.02378, 0.04027, 0.0375, 0.0378, 0.03504, 0.05507, 0.02088, 0.006386, 0.7275, 0.005763, 0.7033, 0.02795, 0.7031, 0.02819, 0.7272, 0.005763, 0.7033, 0.005644, 0.6839, 0.02792, 0.6839, 0.02795, 0.7031, 0.005644, 0.6839, 0.006054, 0.6594, 0.02807, 0.6596, 0.02792, 0.6839, 0.3731, 0.009411, 0.3526, 0.007393, 0.3526, 0.004082, 0.3737, 0.006163, 0.007138, 0.9423, 0.0179, 0.928, 0.03363, 0.939, 0.02406, 0.954, 0.6179, 0.1949, 0.6338, 0.2079, 0.632, 0.2107, 0.6156, 0.1972, 0.03337, 0.9035, 0.0238, 0.9186, 0.006879, 0.9068, 0.01764, 0.8926, 0.6844, 0.3466, 0.7034, 0.3447, 0.704, 0.3477, 0.6844, 0.3496, 0.02807, 0.5906, 0.02792, 0.6149, 0.005644, 0.6148, 0.006054, 0.5904, 0.02792, 0.6149, 0.02795, 0.634, 0.005763, 0.6342, 0.005644, 0.6148, 0.02795, 0.634, 0.02819, 0.6581, 0.006386, 0.6585, 0.005763, 0.6342, 0.8368, 0.3236, 0.822, 0.3357, 0.8198, 0.3336, 0.8351, 0.321, 0.02592, 0.8234, 0.0355, 0.8385, 0.01977, 0.8494, 0.009004, 0.8352, 0.7678, 0.4903, 0.7695, 0.4735, 0.7722, 0.4735, 0.7705, 0.4908, 0.04993, 0.9131, 0.04161, 0.9289, 0.0238, 0.9186, 0.03337, 0.9035, 0.9312, 0.2074, 0.9129, 0.2018, 0.9135, 0.1988, 0.9324, 0.2045, 0.05004, 0.5907, 0.04996, 0.6149, 0.02792, 0.6149, 0.02807, 0.5906, 0.04996, 0.6149, 0.04996, 0.6339, 0.02795, 0.634, 0.02792, 0.6149, 0.04996, 0.6339, 0.05004, 0.658, 0.02819, 0.6581, 0.02795, 0.634, 0.6155, 0.06087, 0.6276, 0.07567, 0.6254, 0.07785, 0.6129, 0.06258, 0.04373, 0.8131, 0.05206, 0.8289, 0.0355, 0.8385, 0.02592, 0.8234, 0.9833, 0.1886, 0.9816, 0.1718, 0.9843, 0.1712, 0.986, 0.1886, 0.06721, 0.9213, 0.06019, 0.9377, 0.04161, 0.9289, 0.04993, 0.9131, 0.3731, 0.2163, 0.3928, 0.2104, 0.394, 0.2134, 0.3737, 0.2196, 0.07196, 0.5907, 0.07192, 0.6149, 0.04996, 0.6149, 0.05004, 0.5907, 0.07192, 0.6149, 0.07189, 0.6339, 0.04996, 0.6339, 0.04996, 0.6149, 0.07189, 0.6339, 0.07191, 0.6579, 0.05004, 0.658, 0.04996, 0.6339, 0.8123, 0.4455, 0.7993, 0.4614, 0.7965, 0.4596, 0.81, 0.4432, 0.06232, 0.8043, 0.06934, 0.8207, 0.05206, 0.8289, 0.04373, 0.8131, 0.1606, 0.2434, 0.1399, 0.2371, 0.1405, 0.2337, 0.1619, 0.2401, 0.0851, 0.9281, 0.07943, 0.9451, 0.06019, 0.9377, 0.06721, 0.9213, 0.02651, 0.178, 0.04024, 0.1947, 0.03778, 0.1971, 0.02361, 0.1799, 0.09387, 0.5908, 0.09383, 0.6149, 0.07192, 0.6149, 0.07196, 0.5907, 0.09383, 0.6149, 0.0938, 0.6339, 0.07189, 0.6339, 0.07192, 0.6149, 0.0938, 0.6339, 0.09379, 0.6579, 0.07191, 0.6579, 0.07189, 0.6339, 0.7629, 0.5065, 0.7678, 0.4903, 0.7705, 0.4908, 0.7655, 0.5075, 0.08155, 0.7969, 0.08723, 0.8139, 0.06934, 0.8207, 0.06232, 0.8043, 0.9816, 0.1718, 0.9767, 0.1556, 0.9792, 0.1546, 0.9843, 0.1712, 0.1035, 0.9335, 0.0992, 0.9508, 0.07943, 0.9451, 0.0851, 0.9281, 0.1399, 0.4546, 0.1606, 0.4483, 0.1619, 0.4516, 0.1405, 0.458, 0.1158, 0.5908, 0.1157, 0.6149, 0.09383, 0.6149, 0.09387, 0.5908, 0.1157, 0.6149, 0.1157, 0.6339, 0.0938, 0.6339, 0.09383, 0.6149, 0.1157, 0.6339, 0.1157, 0.6579, 0.09379, 0.6579, 0.0938, 0.6339, 0.04027, 0.0375, 0.02653, 0.05423, 0.02363, 0.0523, 0.0378, 0.03504, 0.1013, 0.7912, 0.1056, 0.8085, 0.08723, 0.8139, 0.08155, 0.7969, 0.755, 0.5214, 0.7629, 0.5065, 0.7655, 0.5075, 0.7572, 0.5229, 0.1222, 0.9373, 0.1194, 0.9549, 0.0992, 0.9508, 0.1035, 0.9335, 0.3928, 0.01539, 0.3731, 0.009411, 0.3737, 0.006163, 0.394, 0.01233, 0.1377, 0.5908, 0.1376, 0.6149, 0.1157, 0.6149, 0.1158, 0.5908, 0.1376, 0.6149, 0.1376, 0.6339, 0.1157, 0.6339, 0.1157, 0.6149, 0.1376, 0.6339, 0.1376, 0.6579, 0.1157, 0.6579, 0.1157, 0.6339, 0.6048, 0.1789, 0.6179, 0.1949, 0.6156, 0.1972, 0.6021, 0.1808, 0.1215, 0.7871, 0.1244, 0.8047, 0.1056, 0.8085, 0.1013, 0.7912, 0.9767, 0.1556, 0.9687, 0.1407, 0.971, 0.1392, 0.9792, 0.1546, 0.1412, 0.9396, 0.1398, 0.9574, 0.1194, 0.9549, 0.1222, 0.9373, 0.7034, 0.3447, 0.7217, 0.3391, 0.7229, 0.342, 0.704, 0.3477, 0.1596, 0.5908, 0.1595, 0.6149, 0.1376, 0.6149, 0.1377, 0.5908, 0.1595, 0.6149, 0.1595, 0.6339, 0.1376, 0.6339, 0.1376, 0.6149, 0.1595, 0.6339, 0.1594, 0.658, 0.1376, 0.6579, 0.1376, 0.6339, 0.822, 0.3357, 0.8099, 0.3505, 0.8073, 0.3488, 0.8198, 0.3336, 0.1419, 0.7846, 0.1434, 0.8024, 0.1244, 0.8047, 0.1215, 0.7871, 0.9481, 0.2164, 0.9312, 0.2074, 0.9324, 0.2045, 0.9498, 0.2138, 0.1604, 0.9404, 0.1604, 0.9583, 0.1398, 0.9574, 0.1412, 0.9396, 0.6065, 0.04399, 0.6155, 0.06087, 0.6129, 0.06258, 0.6036, 0.04517, 0.1814, 0.5909, 0.1814, 0.6149, 0.1595, 0.6149, 0.1596, 0.5908, 0.1814, 0.6149, 0.1814, 0.6339, 0.1595, 0.6339, 0.1595, 0.6149, 0.1814, 0.6339, 0.1813, 0.658, 0.1594, 0.658, 0.1595, 0.6339, 0.7443, 0.5344, 0.755, 0.5214, 0.7572, 0.5229, 0.7462, 0.5363, 0.1625, 0.7837, 0.1625, 0.8016, 0.1434, 0.8024, 0.1419, 0.7846, 0.7924, 0.02568, 0.7943, 0.006627, 0.7974, 0.006627, 0.7954, 0.02628, 0.1795, 0.9396, 0.1809, 0.9574, 0.1604, 0.9583, 0.1604, 0.9404, 0.3928, 0.2104, 0.4109, 0.2007, 0.4127, 0.2034, 0.394, 0.2134, 0.2033, 0.5909, 0.2033, 0.615, 0.1814, 0.6149, 0.1814, 0.5909, 0.2033, 0.615, 0.2033, 0.6339, 0.1814, 0.6339, 0.1814, 0.6149, 0.2033, 0.6339, 0.2032, 0.658, 0.1813, 0.658, 0.1814, 0.6339, 0.7993, 0.4614, 0.7895, 0.4796, 0.7865, 0.4783, 0.7965, 0.4596, 0.1831, 0.7846, 0.1816, 0.8024, 0.1625, 0.8016, 0.1625, 0.7837, 0.9687, 0.1407, 0.958, 0.1276, 0.9599, 0.1257, 0.971, 0.1392, 0.1985, 0.9373, 0.2014, 0.9549, 0.1809, 0.9574, 0.1795, 0.9396, 0.9916, 0.5197, 0.9895, 0.4993, 0.9928, 0.4986, 0.9949, 0.5197, 0.2252, 0.5909, 0.2252, 0.615, 0.2033, 0.615, 0.2033, 0.5909, 0.2252, 0.615, 0.2251, 0.6339, 0.2033, 0.6339, 0.2033, 0.615, 0.2251, 0.6339, 0.2251, 0.658, 0.2032, 0.658, 0.2033, 0.6339, 0.1797, 0.2536, 0.1606, 0.2434, 0.1619, 0.2401, 0.1816, 0.2507, 0.2035, 0.7871, 0.2006, 0.8047, 0.1816, 0.8024, 0.1831, 0.7846, 0.0163, 0.1589, 0.02651, 0.178, 0.02361, 0.1799, 0.01308, 0.1602, 0.2172, 0.9335, 0.2215, 0.9508, 0.2014, 0.9549, 0.1985, 0.9373, 0.2266, 0.1381, 0.2287, 0.1166, 0.2322, 0.1166, 0.23, 0.1388, 0.2471, 0.5909, 0.2471, 0.615, 0.2252, 0.615, 0.2252, 0.5909, 0.2471, 0.615, 0.247, 0.634, 0.2251, 0.6339, 0.2252, 0.615, 0.247, 0.634, 0.247, 0.658, 0.2251, 0.658, 0.2251, 0.6339, 0.7312, 0.5451, 0.7443, 0.5344, 0.7462, 0.5363, 0.7327, 0.5474, 0.2237, 0.7912, 0.2194, 0.8085, 0.2006, 0.8047, 0.2035, 0.7871, 0.958, 0.1276, 0.945, 0.1169, 0.9465, 0.1147, 0.9599, 0.1257, 0.2356, 0.9281, 0.2413, 0.9451, 0.2215, 0.9508, 0.2172, 0.9335, 0.1606, 0.4483, 0.1797, 0.4381, 0.1816, 0.441, 0.1619, 0.4516, 0.269, 0.5909, 0.269, 0.615, 0.2471, 0.615, 0.2471, 0.5909, 0.269, 0.615, 0.2689, 0.634, 0.247, 0.634, 0.2471, 0.615, 0.2689, 0.634, 0.2689, 0.6581, 0.247, 0.658, 0.247, 0.634, 0.02653, 0.05423, 0.01632, 0.07332, 0.0131, 0.07199, 0.02363, 0.0523, 0.2434, 0.7969, 0.2377, 0.8139, 0.2194, 0.8085, 0.2237, 0.7912, 0.2287, 0.1157, 0.2266, 0.09411, 0.23, 0.09343, 0.2322, 0.1157, 0.2535, 0.9213, 0.2605, 0.9377, 0.2413, 0.9451, 0.2356, 0.9281, 0.4109, 0.02509, 0.3928, 0.01539, 0.394, 0.01233, 0.4127, 0.02234, 0.2909, 0.5909, 0.2909, 0.615, 0.269, 0.615, 0.269, 0.5909, 0.2909, 0.615, 0.2909, 0.634, 0.2689, 0.634, 0.269, 0.615, 0.2909, 0.634, 0.2908, 0.6581, 0.2689, 0.6581, 0.2689, 0.634, 0.5951, 0.1608, 0.6048, 0.1789, 0.6021, 0.1808, 0.5921, 0.1621, 0.2627, 0.8043, 0.2556, 0.8207, 0.2377, 0.8139, 0.2434, 0.7969, 0.7163, 0.5531, 0.7312, 0.5451, 0.7327, 0.5474, 0.7173, 0.5556, 0.2708, 0.9131, 0.2791, 0.9289, 0.2605, 0.9377, 0.2535, 0.9213, 0.7951, 0.1411, 0.7972, 0.1206, 0.8005, 0.1206, 0.7984, 0.1417, 0.3127, 0.5909, 0.3128, 0.6149, 0.2909, 0.615, 0.2909, 0.5909, 0.3128, 0.6149, 0.3128, 0.634, 0.2909, 0.634, 0.2909, 0.615, 0.3128, 0.634, 0.3127, 0.6581, 0.2908, 0.6581, 0.2909, 0.634, 0.7217, 0.3391, 0.7386, 0.3301, 0.7403, 0.3327, 0.7229, 0.342, 0.2812, 0.8131, 0.2729, 0.8289, 0.2556, 0.8207, 0.2627, 0.8043, 0.8099, 0.3505, 0.8009, 0.3674, 0.798, 0.3662, 0.8073, 0.3488, 0.2873, 0.9035, 0.2969, 0.9186, 0.2791, 0.9289, 0.2708, 0.9131, 0.945, 0.1169, 0.9301, 0.109, 0.9311, 0.1065, 0.9465, 0.1147, 0.3346, 0.5907, 0.3348, 0.6148, 0.3128, 0.6149, 0.3127, 0.5909, 0.3348, 0.6148, 0.3349, 0.634, 0.3128, 0.634, 0.3128, 0.6149, 0.3349, 0.634, 0.3347, 0.6582, 0.3127, 0.6581, 0.3128, 0.634, 0.9887, 0.4048, 0.9868, 0.3857, 0.9898, 0.3851, 0.9918, 0.4048, 0.299, 0.8234, 0.2895, 0.8385, 0.2729, 0.8289, 0.2812, 0.8131, 0.9629, 0.2285, 0.9481, 0.2164, 0.9498, 0.2138, 0.9651, 0.2263, 0.3031, 0.8926, 0.3138, 0.9068, 0.2969, 0.9186, 0.2873, 0.9035, 0.6009, 0.02568, 0.6065, 0.04399, 0.6036, 0.04517, 0.5979, 0.02628, 0.3564, 0.5904, 0.357, 0.6146, 0.3348, 0.6148, 0.3346, 0.5907, 0.357, 0.6146, 0.3571, 0.634, 0.3349, 0.634, 0.3348, 0.6148, 0.3571, 0.634, 0.3567, 0.6585, 0.3347, 0.6582, 0.3349, 0.634, 0.7869, 0.04399, 0.7924, 0.02568, 0.7954, 0.02628, 0.7897, 0.04517, 0.316, 0.8352, 0.3052, 0.8494, 0.2895, 0.8385, 0.299, 0.8234, 0.6371, 0.8429, 0.6209, 0.8561, 0.6092, 0.8432, 0.6238, 0.8283, 0.6238, 0.8283, 0.6092, 0.8432, 0.5961, 0.8317, 0.609, 0.8153, 0.609, 0.8153, 0.5961, 0.8317, 0.5818, 0.8217, 0.5928, 0.804, 0.5928, 0.804, 0.5818, 0.8217, 0.5665, 0.8134, 0.5755, 0.7945, 0.5755, 0.7945, 0.5665, 0.8134, 0.5504, 0.8068, 0.5572, 0.787, 0.5572, 0.787, 0.5504, 0.8068, 0.5336, 0.802, 0.5382, 0.7816, 0.5382, 0.7816, 0.5336, 0.802, 0.5164, 0.7991, 0.5187, 0.7784, 0.5187, 0.7784, 0.5164, 0.7991, 0.499, 0.7982, 0.499, 0.7773, 0.499, 0.7773, 0.499, 0.7982, 0.4816, 0.7991, 0.4793, 0.7784, 0.4793, 0.7784, 0.4816, 0.7991, 0.4644, 0.802, 0.4598, 0.7816, 0.4598, 0.7816, 0.4644, 0.802, 0.4476, 0.8068, 0.4408, 0.787, 0.4408, 0.787, 0.4476, 0.8068, 0.4315, 0.8134, 0.4225, 0.7945, 0.4225, 0.7945, 0.4315, 0.8134, 0.4162, 0.8217, 0.4052, 0.804, 0.4052, 0.804, 0.4162, 0.8217, 0.4019, 0.8317, 0.389, 0.8153, 0.389, 0.8153, 0.4019, 0.8317, 0.3888, 0.8432, 0.3742, 0.8283, 0.3742, 0.8283, 0.3888, 0.8432, 0.3771, 0.8561, 0.3609, 0.8429, 0.3567, 0.8828, 0.3729, 0.8696, 0.3847, 0.8825, 0.37, 0.8974, 0.37, 0.8974, 0.3847, 0.8825, 0.3978, 0.894, 0.3849, 0.9104, 0.3849, 0.9104, 0.3978, 0.894, 0.4121, 0.9039, 0.4011, 0.9217, 0.4011, 0.9217, 0.4121, 0.9039, 0.4274, 0.9123, 0.4184, 0.9312, 0.4184, 0.9312, 0.4274, 0.9123, 0.4435, 0.9189, 0.4367, 0.9386, 0.4367, 0.9386, 0.4435, 0.9189, 0.4603, 0.9236, 0.4557, 0.944, 0.4557, 0.944, 0.4603, 0.9236, 0.4775, 0.9265, 0.4751, 0.9473, 0.4751, 0.9473, 0.4775, 0.9265, 0.4949, 0.9275, 0.4949, 0.9484, 0.4949, 0.9484, 0.4949, 0.9275, 0.5123, 0.9265, 0.5146, 0.9473, 0.5146, 0.9473, 0.5123, 0.9265, 0.5295, 0.9236, 0.534, 0.944, 0.534, 0.944, 0.5295, 0.9236, 0.5462, 0.9189, 0.553, 0.9386, 0.553, 0.9386, 0.5462, 0.9189, 0.5624, 0.9123, 0.5713, 0.9312, 0.5713, 0.9312, 0.5624, 0.9123, 0.5777, 0.9039, 0.5887, 0.9217, 0.5887, 0.9217, 0.5777, 0.9039, 0.5919, 0.894, 0.6048, 0.9104, 0.6197, 0.8974, 0.605, 0.8825, 0.6168, 0.8696, 0.633, 0.8828, 0.6048, 0.9104, 0.5919, 0.894, 0.605, 0.8825, 0.6197, 0.8974, 0.5961, 0.7948, 0.609, 0.7783, 0.6238, 0.7914, 0.6092, 0.8063, 0.9482, 0.8496, 0.9546, 0.8307, 0.9756, 0.8386, 0.9681, 0.8571, 0.955, 0.9742, 0.9485, 0.9553, 0.9684, 0.9479, 0.9759, 0.9664, 0.6092, 0.8063, 0.6238, 0.7914, 0.6372, 0.806, 0.621, 0.8192, 0.9681, 0.8571, 0.9756, 0.8386, 0.996, 0.8475, 0.9875, 0.8656, 0.9759, 0.9664, 0.9684, 0.9479, 0.9879, 0.9394, 0.9964, 0.9574, 0.5818, 0.7848, 0.5928, 0.767, 0.609, 0.7783, 0.5961, 0.7948, 0.9279, 0.8433, 0.9333, 0.8241, 0.9546, 0.8307, 0.9482, 0.8496, 0.9337, 0.9808, 0.9283, 0.9616, 0.9485, 0.9553, 0.955, 0.9742, 0.5665, 0.7765, 0.5755, 0.7576, 0.5928, 0.767, 0.5818, 0.7848, 0.9073, 0.8381, 0.9117, 0.8186, 0.9333, 0.8241, 0.9279, 0.8433, 0.912, 0.9863, 0.9077, 0.9668, 0.9283, 0.9616, 0.9337, 0.9808, 0.5504, 0.7699, 0.5572, 0.7501, 0.5755, 0.7576, 0.5665, 0.7765, 0.8865, 0.834, 0.8897, 0.8144, 0.9117, 0.8186, 0.9073, 0.8381, 0.8901, 0.9906, 0.8868, 0.9709, 0.9077, 0.9668, 0.912, 0.9863, 0.5336, 0.7651, 0.5382, 0.7447, 0.5572, 0.7501, 0.5504, 0.7699, 0.8654, 0.8311, 0.8676, 0.8113, 0.8897, 0.8144, 0.8865, 0.834, 0.868, 0.9936, 0.8658, 0.9738, 0.8868, 0.9709, 0.8901, 0.9906, 0.5164, 0.7622, 0.5187, 0.7415, 0.5382, 0.7447, 0.5336, 0.7651, 0.8443, 0.8294, 0.8454, 0.8095, 0.8676, 0.8113, 0.8654, 0.8311, 0.8457, 0.9955, 0.8446, 0.9756, 0.8658, 0.9738, 0.868, 0.9936, 0.499, 0.7613, 0.499, 0.7404, 0.5187, 0.7415, 0.5164, 0.7622, 0.8231, 0.8288, 0.8231, 0.8088, 0.8454, 0.8095, 0.8443, 0.8294, 0.8234, 0.9961, 0.8234, 0.9761, 0.8446, 0.9756, 0.8457, 0.9955, 0.4816, 0.7622, 0.4793, 0.7415, 0.499, 0.7404, 0.499, 0.7613, 0.8018, 0.8294, 0.8007, 0.8095, 0.8231, 0.8088, 0.8231, 0.8288, 0.8011, 0.9955, 0.8022, 0.9756, 0.8234, 0.9761, 0.8234, 0.9961, 0.4644, 0.7651, 0.4598, 0.7447, 0.4793, 0.7415, 0.4816, 0.7622, 0.7807, 0.8311, 0.7785, 0.8113, 0.8007, 0.8095, 0.8018, 0.8294, 0.7788, 0.9936, 0.781, 0.9738, 0.8022, 0.9756, 0.8011, 0.9955, 0.4477, 0.7699, 0.4409, 0.7501, 0.4598, 0.7447, 0.4644, 0.7651, 0.7596, 0.834, 0.7564, 0.8144, 0.7785, 0.8113, 0.7807, 0.8311, 0.7567, 0.9906, 0.76, 0.9709, 0.781, 0.9738, 0.7788, 0.9936, 0.4315, 0.7765, 0.4226, 0.7576, 0.4409, 0.7501, 0.4477, 0.7699, 0.7388, 0.8381, 0.7344, 0.8186, 0.7564, 0.8144, 0.7596, 0.834, 0.7348, 0.9863, 0.7392, 0.9668, 0.76, 0.9709, 0.7567, 0.9906, 0.4162, 0.7848, 0.4052, 0.767, 0.4226, 0.7576, 0.4315, 0.7765, 0.7182, 0.8433, 0.7128, 0.8241, 0.7344, 0.8186, 0.7388, 0.8381, 0.7132, 0.9808, 0.7186, 0.9616, 0.7392, 0.9668, 0.7348, 0.9863, 0.4019, 0.7948, 0.3891, 0.7783, 0.4052, 0.767, 0.4162, 0.7848, 0.6979, 0.8496, 0.6915, 0.8307, 0.7128, 0.8241, 0.7182, 0.8433, 0.6918, 0.9742, 0.6983, 0.9553, 0.7186, 0.9616, 0.7132, 0.9808, 0.3888, 0.8063, 0.3742, 0.7914, 0.3891, 0.7783, 0.4019, 0.7948, 0.678, 0.8571, 0.6706, 0.8386, 0.6915, 0.8307, 0.6979, 0.8496, 0.6709, 0.9664, 0.6784, 0.9479, 0.6983, 0.9553, 0.6918, 0.9742, 0.3771, 0.8192, 0.3609, 0.806, 0.3742, 0.7914, 0.3888, 0.8063, 0.6586, 0.8656, 0.6501, 0.8475, 0.6706, 0.8386, 0.678, 0.8571, 0.6505, 0.9574, 0.659, 0.9394, 0.6784, 0.9479, 0.6709, 0.9664, 0.3857, 0.9291, 0.3711, 0.944, 0.3578, 0.9294, 0.374, 0.9162, 0.6795, 0.919, 0.672, 0.9375, 0.6516, 0.9285, 0.66, 0.9105, 0.6738, 0.8711, 0.6813, 0.8896, 0.6619, 0.8981, 0.6534, 0.8801, 0.3988, 0.9406, 0.386, 0.957, 0.3711, 0.944, 0.3857, 0.9291, 0.6994, 0.9264, 0.6929, 0.9453, 0.672, 0.9375, 0.6795, 0.919, 0.6947, 0.8633, 0.7012, 0.8822, 0.6813, 0.8896, 0.6738, 0.8711, 0.4131, 0.9506, 0.4021, 0.9683, 0.386, 0.957, 0.3988, 0.9406, 0.7197, 0.9327, 0.7142, 0.9519, 0.6929, 0.9453, 0.6994, 0.9264, 0.7161, 0.8566, 0.7215, 0.8759, 0.7012, 0.8822, 0.6947, 0.8633, 0.4284, 0.9589, 0.4195, 0.9778, 0.4021, 0.9683, 0.4131, 0.9506, 0.7402, 0.9379, 0.7359, 0.9574, 0.7142, 0.9519, 0.7197, 0.9327, 0.7377, 0.8512, 0.7421, 0.8707, 0.7215, 0.8759, 0.7161, 0.8566, 0.4446, 0.9655, 0.4378, 0.9853, 0.4195, 0.9778, 0.4284, 0.9589, 0.7611, 0.942, 0.7578, 0.9617, 0.7359, 0.9574, 0.7402, 0.9379, 0.7596, 0.8469, 0.7629, 0.8666, 0.7421, 0.8707, 0.7377, 0.8512, 0.4613, 0.9703, 0.4567, 0.9907, 0.4378, 0.9853, 0.4446, 0.9655, 0.7821, 0.9449, 0.7799, 0.9647, 0.7578, 0.9617, 0.7611, 0.942, 0.7817, 0.8438, 0.7839, 0.8637, 0.7629, 0.8666, 0.7596, 0.8469, 0.4785, 0.9732, 0.4762, 0.9939, 0.4567, 0.9907, 0.4613, 0.9703, 0.8033, 0.9466, 0.8022, 0.9666, 0.7799, 0.9647, 0.7821, 0.9449, 0.804, 0.842, 0.8051, 0.8619, 0.7839, 0.8637, 0.7817, 0.8438, 0.4959, 0.9741, 0.4959, 0.995, 0.4762, 0.9939, 0.4785, 0.9732, 0.8245, 0.9472, 0.8245, 0.9672, 0.8022, 0.9666, 0.8033, 0.9466, 0.8263, 0.8414, 0.8263, 0.8613, 0.8051, 0.8619, 0.804, 0.842, 0.5133, 0.9732, 0.5156, 0.9939, 0.4959, 0.995, 0.4959, 0.9741, 0.8457, 0.9466, 0.8468, 0.9666, 0.8245, 0.9672, 0.8245, 0.9472, 0.8486, 0.842, 0.8475, 0.8619, 0.8263, 0.8613, 0.8263, 0.8414, 0.5305, 0.9703, 0.5351, 0.9907, 0.5156, 0.9939, 0.5133, 0.9732, 0.8669, 0.9449, 0.8691, 0.9647, 0.8468, 0.9666, 0.8457, 0.9466, 0.8709, 0.8438, 0.8687, 0.8637, 0.8475, 0.8619, 0.8486, 0.842, 0.5473, 0.9655, 0.5541, 0.9853, 0.5351, 0.9907, 0.5305, 0.9703, 0.8879, 0.942, 0.8912, 0.9617, 0.8691, 0.9647, 0.8669, 0.9449, 0.893, 0.8469, 0.8897, 0.8666, 0.8687, 0.8637, 0.8709, 0.8438, 0.5634, 0.9589, 0.5724, 0.9778, 0.5541, 0.9853, 0.5473, 0.9655, 0.9088, 0.9379, 0.9131, 0.9574, 0.8912, 0.9617, 0.8879, 0.942, 0.9149, 0.8512, 0.9106, 0.8707, 0.8897, 0.8666, 0.893, 0.8469, 0.5787, 0.9506, 0.5897, 0.9683, 0.5724, 0.9778, 0.5634, 0.9589, 0.9294, 0.9327, 0.9348, 0.9519, 0.9131, 0.9574, 0.9088, 0.9379, 0.9366, 0.8566, 0.9312, 0.8759, 0.9106, 0.8707, 0.9149, 0.8512, 0.593, 0.9406, 0.6059, 0.957, 0.5897, 0.9683, 0.5787, 0.9506, 0.9496, 0.9264, 0.9561, 0.9453, 0.9348, 0.9519, 0.9294, 0.9327, 0.9579, 0.8633, 0.9514, 0.8822, 0.9312, 0.8759, 0.9366, 0.8566, 0.6061, 0.9291, 0.6207, 0.944, 0.6059, 0.957, 0.593, 0.9406, 0.9695, 0.919, 0.977, 0.9375, 0.9561, 0.9453, 0.9496, 0.9264, 0.9788, 0.8711, 0.9713, 0.8896, 0.9514, 0.8822, 0.9579, 0.8633, 0.6179, 0.9162, 0.6341, 0.9294, 0.6207, 0.944, 0.6061, 0.9291, 0.989, 0.9105, 0.9975, 0.9285, 0.977, 0.9375, 0.9695, 0.919, 0.9993, 0.8801, 0.9908, 0.8981, 0.9713, 0.8896, 0.9788, 0.8711, 0.7126, 0.2236, 0.7323, 0.2176, 0.7336, 0.2207, 0.7133, 0.2268, 0.8653, 0.01221, 0.8504, 0.02018, 0.8489, 0.01792, 0.8643, 0.009704, 0.2783, 0.03815, 0.2653, 0.05406, 0.2625, 0.05222, 0.276, 0.03581, 0.1606, 0.01361, 0.1399, 0.007317, 0.1406, 0.003902, 0.1619, 0.01039, 0.02651, 0.4077, 0.04024, 0.4244, 0.03778, 0.4269, 0.02361, 0.4096, 0.6261, 0.4338, 0.6392, 0.4445, 0.6377, 0.4468, 0.6242, 0.4358, 0.8504, 0.02018, 0.8374, 0.0309, 0.8354, 0.02898, 0.8489, 0.01792, 0.1399, 0.2249, 0.1606, 0.2186, 0.1619, 0.2218, 0.1405, 0.2283, 0.04024, 0.2673, 0.02651, 0.284, 0.02361, 0.2821, 0.03778, 0.2648, 0.9267, 0.4227, 0.907, 0.4168, 0.9077, 0.4135, 0.928, 0.4197, 0.6154, 0.4208, 0.6261, 0.4338, 0.6242, 0.4358, 0.6132, 0.4223, 0.2653, 0.1717, 0.2783, 0.1876, 0.276, 0.1899, 0.2625, 0.1735, 0.7157, 0.1024, 0.734, 0.09683, 0.7352, 0.09968, 0.7163, 0.1054, 0.8374, 0.0309, 0.8266, 0.04396, 0.8244, 0.04245, 0.8354, 0.02898, 0.8248, 0.2285, 0.8127, 0.2433, 0.8101, 0.2416, 0.8226, 0.2263, 0.9453, 0.3236, 0.9284, 0.3146, 0.9296, 0.3117, 0.947, 0.321, 0.5942, 0.2863, 0.6032, 0.3032, 0.6006, 0.3049, 0.5913, 0.2875, 0.7746, 0.2863, 0.7801, 0.268, 0.7831, 0.2686, 0.7774, 0.2875, 0.7323, 0.2176, 0.7505, 0.2079, 0.7523, 0.2107, 0.7336, 0.2207, 0.6074, 0.4059, 0.6154, 0.4208, 0.6132, 0.4223, 0.6049, 0.4069, 0.2653, 0.05406, 0.2556, 0.07221, 0.2525, 0.07095, 0.2625, 0.05222, 0.4556, 0.09191, 0.4496, 0.07221, 0.4526, 0.07094, 0.4588, 0.09126, 0.1797, 0.02382, 0.1606, 0.01361, 0.1619, 0.01039, 0.1816, 0.02092, 0.8266, 0.04396, 0.8187, 0.05886, 0.8162, 0.05782, 0.8244, 0.04245, 0.0163, 0.3886, 0.02651, 0.4077, 0.02361, 0.4096, 0.01308, 0.3899, 0.2203, 0.3886, 0.2266, 0.3679, 0.23, 0.3685, 0.2236, 0.3899, 0.6025, 0.3897, 0.6074, 0.4059, 0.6049, 0.4069, 0.5999, 0.3902, 0.1606, 0.2186, 0.1797, 0.2084, 0.1816, 0.2113, 0.1619, 0.2218, 0.8187, 0.05886, 0.8138, 0.07503, 0.8111, 0.0745, 0.8162, 0.05782, 0.02651, 0.284, 0.0163, 0.3031, 0.01308, 0.3018, 0.02361, 0.2821, 0.2266, 0.3238, 0.2203, 0.3031, 0.2236, 0.3018, 0.23, 0.3231, 0.9449, 0.4324, 0.9267, 0.4227, 0.928, 0.4197, 0.9467, 0.4297, 0.2556, 0.1535, 0.2653, 0.1717, 0.2625, 0.1735, 0.2525, 0.1548, 0.4496, 0.1535, 0.4556, 0.1338, 0.4588, 0.1345, 0.4526, 0.1548, 0.734, 0.09683, 0.7509, 0.08781, 0.7526, 0.09037, 0.7352, 0.09968, 0.6009, 0.3729, 0.6025, 0.3897, 0.5999, 0.3902, 0.5982, 0.3729, 0.8127, 0.2433, 0.8037, 0.2602, 0.8008, 0.259, 0.8101, 0.2416, 0.9896, 0.2785, 0.9841, 0.2602, 0.9869, 0.259, 0.9926, 0.2779, 0.9601, 0.3357, 0.9453, 0.3236, 0.947, 0.321, 0.9623, 0.3336, 0.8138, 0.07503, 0.8121, 0.09184, 0.8094, 0.09184, 0.8111, 0.0745, 0.5886, 0.268, 0.5942, 0.2863, 0.5913, 0.2875, 0.5856, 0.2686, 0.7801, 0.268, 0.782, 0.2489, 0.7851, 0.2489, 0.7831, 0.2686, 0.7505, 0.2079, 0.7664, 0.1949, 0.7687, 0.1972, 0.7523, 0.2107, 0.2556, 0.07221, 0.2496, 0.09191, 0.2463, 0.09126, 0.2525, 0.07095, 0.4576, 0.1124, 0.4556, 0.09191, 0.4588, 0.09126, 0.4609, 0.1124, 0.1964, 0.03756, 0.1797, 0.02382, 0.1816, 0.02092, 0.1989, 0.0351, 0.8125, 0.1718, 0.8109, 0.1886, 0.8082, 0.1886, 0.8099, 0.1712, 0.01002, 0.3679, 0.0163, 0.3886, 0.01308, 0.3899, 0.006602, 0.3685, 0.2266, 0.3679, 0.2287, 0.3463, 0.2322, 0.3463, 0.23, 0.3685, 0.5971, 0.4735, 0.5988, 0.4903, 0.5961, 0.4908, 0.5944, 0.4735, 0.1797, 0.2084, 0.1964, 0.1947, 0.1989, 0.1971, 0.1816, 0.2113, 0.8175, 0.1556, 0.8125, 0.1718, 0.8099, 0.1712, 0.8149, 0.1546, 0.0163, 0.3031, 0.01002, 0.3238, 0.006602, 0.3231, 0.01308, 0.3018, 0.2287, 0.3454, 0.2266, 0.3238, 0.23, 0.3231, 0.2322, 0.3454, 0.9608, 0.4455, 0.9449, 0.4324, 0.9467, 0.4297, 0.9631, 0.4431, 0.5988, 0.4903, 0.6037, 0.5065, 0.6012, 0.5075, 0.5961, 0.4908, 0.2496, 0.1338, 0.2556, 0.1535, 0.2525, 0.1548, 0.2463, 0.1345, 0.4556, 0.1338, 0.4576, 0.1133, 0.4609, 0.1133, 0.4588, 0.1345, 0.7509, 0.08781, 0.7657, 0.07567, 0.7679, 0.07785, 0.7526, 0.09037, 0.8037, 0.2602, 0.7981, 0.2785, 0.7951, 0.2779, 0.8008, 0.259, 0.9915, 0.2976, 0.9896, 0.2785, 0.9926, 0.2779, 0.9946, 0.2976, 0.9722, 0.3505, 0.9601, 0.3357, 0.9623, 0.3336, 0.9748, 0.3488, 0.8254, 0.1407, 0.8175, 0.1556, 0.8149, 0.1546, 0.8232, 0.1392, 0.5867, 0.2489, 0.5886, 0.268, 0.5856, 0.2686, 0.5836, 0.2489, 0.7655, 0.3032, 0.7746, 0.2863, 0.7774, 0.2875, 0.7681, 0.3049, 0.7664, 0.1949, 0.7795, 0.1789, 0.7822, 0.1808, 0.7687, 0.1972, 0.6037, 0.5065, 0.6116, 0.5214, 0.6094, 0.5229, 0.6012, 0.5075, 0.2496, 0.09191, 0.2476, 0.1124, 0.2443, 0.1124, 0.2463, 0.09126, 0.4496, 0.07221, 0.4399, 0.05406, 0.4426, 0.05222, 0.4526, 0.07094, 0.2102, 0.0543, 0.1964, 0.03756, 0.1989, 0.0351, 0.2131, 0.05236, 0.007896, 0.3463, 0.01002, 0.3679, 0.006602, 0.3685, 0.004414, 0.3463, 0.2101, 0.4077, 0.2203, 0.3886, 0.2236, 0.3899, 0.213, 0.4096, 0.8361, 0.1276, 0.8254, 0.1407, 0.8232, 0.1392, 0.8342, 0.1257, 0.6116, 0.5214, 0.6224, 0.5344, 0.6204, 0.5363, 0.6094, 0.5229, 0.1964, 0.1947, 0.2101, 0.178, 0.213, 0.1799, 0.1989, 0.1971, 0.01002, 0.3238, 0.007896, 0.3454, 0.004414, 0.3454, 0.006602, 0.3231, 0.2203, 0.3031, 0.2101, 0.284, 0.213, 0.2821, 0.2236, 0.3018, 0.9739, 0.4614, 0.9608, 0.4455, 0.9631, 0.4431, 0.9766, 0.4596, 0.8492, 0.1169, 0.8361, 0.1276, 0.8342, 0.1257, 0.8477, 0.1147, 0.2476, 0.1133, 0.2496, 0.1338, 0.2463, 0.1345, 0.2443, 0.1133, 0.4399, 0.1717, 0.4496, 0.1535, 0.4526, 0.1548, 0.4426, 0.1735, 0.7657, 0.07567, 0.7778, 0.06087, 0.7804, 0.06258, 0.7679, 0.07785, 0.6224, 0.5344, 0.6354, 0.5451, 0.6339, 0.5474, 0.6204, 0.5363, 0.7981, 0.2785, 0.7962, 0.2976, 0.7931, 0.2976, 0.7951, 0.2779, 0.9841, 0.2602, 0.9751, 0.2433, 0.9776, 0.2416, 0.9869, 0.259, 0.9813, 0.3674, 0.9722, 0.3505, 0.9748, 0.3488, 0.9841, 0.3662, 0.7953, 0.3857, 0.7934, 0.4048, 0.7903, 0.4048, 0.7923, 0.3851, 0.7534, 0.318, 0.7655, 0.3032, 0.7681, 0.3049, 0.7556, 0.3201, 0.7795, 0.1789, 0.7892, 0.1608, 0.7922, 0.1621, 0.7822, 0.1808, 0.8641, 0.109, 0.8492, 0.1169, 0.8477, 0.1147, 0.8631, 0.1065, 0.5872, 0.1206, 0.5892, 0.1411, 0.5859, 0.1417, 0.5838, 0.1206, 0.4399, 0.05406, 0.4268, 0.03815, 0.4292, 0.03581, 0.4426, 0.05222, 0.2204, 0.07339, 0.2102, 0.0543, 0.2131, 0.05236, 0.2236, 0.07206, 0.6354, 0.5451, 0.6503, 0.5531, 0.6493, 0.5556, 0.6339, 0.5474, 0.01002, 0.09403, 0.007896, 0.1156, 0.004414, 0.1156, 0.00661, 0.09335, 0.1964, 0.4244, 0.2101, 0.4077, 0.213, 0.4096, 0.1989, 0.4269, 0.8803, 0.1041, 0.8641, 0.109, 0.8631, 0.1065, 0.8797, 0.1014, 0.2101, 0.178, 0.2203, 0.1589, 0.2236, 0.1602, 0.213, 0.1799, 0.6503, 0.5531, 0.6665, 0.558, 0.666, 0.5607, 0.6493, 0.5556, 0.007896, 0.1166, 0.01002, 0.1381, 0.006602, 0.1388, 0.004414, 0.1166, 0.2101, 0.284, 0.1964, 0.2673, 0.1989, 0.2648, 0.213, 0.2821, 0.9836, 0.4796, 0.9739, 0.4614, 0.9766, 0.4596, 0.9866, 0.4783, 0.7836, 0.4993, 0.7816, 0.5197, 0.7782, 0.5197, 0.7803, 0.4986, 0.4268, 0.1876, 0.4399, 0.1717, 0.4426, 0.1735, 0.4292, 0.1899, 0.7778, 0.06087, 0.7869, 0.04399, 0.7897, 0.04517, 0.7804, 0.06258, 0.8971, 0.1024, 0.8803, 0.1041, 0.8797, 0.1014, 0.8971, 0.09968, 0.599, 0.006629, 0.6009, 0.02568, 0.5979, 0.02628, 0.5959, 0.006629, 0.9751, 0.2433, 0.9629, 0.2285, 0.9651, 0.2263, 0.9776, 0.2416, 0.9868, 0.3857, 0.9813, 0.3674, 0.9841, 0.3662, 0.9898, 0.3851, 0.6665, 0.558, 0.6833, 0.5597, 0.6833, 0.5624, 0.666, 0.5607, 0.8009, 0.3674, 0.7953, 0.3857, 0.7923, 0.3851, 0.798, 0.3662, 0.7386, 0.3301, 0.7534, 0.318, 0.7556, 0.3201, 0.7403, 0.3327, 0.7892, 0.1608, 0.7951, 0.1411, 0.7984, 0.1417, 0.7922, 0.1621, 0.5892, 0.1411, 0.5951, 0.1608, 0.5921, 0.1621, 0.5859, 0.1417, 0.4268, 0.03815, 0.4109, 0.02509, 0.4127, 0.02234, 0.4292, 0.03581, 0.2266, 0.09411, 0.2204, 0.07339, 0.2236, 0.07206, 0.23, 0.09343, 0.9139, 0.1041, 0.8971, 0.1024, 0.8971, 0.09968, 0.9144, 0.1014, 0.01632, 0.07332, 0.01002, 0.09403, 0.00661, 0.09335, 0.0131, 0.07199, 0.1797, 0.4381, 0.1964, 0.4244, 0.1989, 0.4269, 0.1816, 0.441, 0.6833, 0.5597, 0.7001, 0.558, 0.7007, 0.5607, 0.6833, 0.5624, 0.2203, 0.1589, 0.2266, 0.1381, 0.23, 0.1388, 0.2236, 0.1602, 0.9301, 0.109, 0.9139, 0.1041, 0.9144, 0.1014, 0.9311, 0.1065, 0.01002, 0.1381, 0.0163, 0.1589, 0.01308, 0.1602, 0.006602, 0.1388, 0.1964, 0.2673, 0.1797, 0.2536, 0.1816, 0.2507, 0.1989, 0.2648, 0.9895, 0.4993, 0.9836, 0.4796, 0.9866, 0.4783, 0.9928, 0.4986, 0.7001, 0.558, 0.7163, 0.5531, 0.7173, 0.5556, 0.7007, 0.5607, 0.7895, 0.4796, 0.7836, 0.4993, 0.7803, 0.4986, 0.7865, 0.4783, 0.4109, 0.2007, 0.4268, 0.1876, 0.4292, 0.1899, 0.4127, 0.2034, 0.5343, 0.5841, 0.5224, 0.5961, 0.5083, 0.6055, 0.4927, 0.6119, 0.4761, 0.6152, 0.4592, 0.6152, 0.4427, 0.6119, 0.427, 0.6055, 0.413, 0.5961, 0.401, 0.5841, 0.3917, 0.5701, 0.3852, 0.5545, 0.3819, 0.5379, 0.3819, 0.521, 0.3852, 0.5044, 0.3917, 0.4888, 0.401, 0.4748, 0.413, 0.4628, 0.427, 0.4534, 0.4427, 0.447, 0.4592, 0.4437, 0.4761, 0.4437, 0.4927, 0.447, 0.5083, 0.4534, 0.5224, 0.4628, 0.5343, 0.4748, 0.5437, 0.4888, 0.5502, 0.5044, 0.5534, 0.521, 0.5534, 0.5379, 0.5502, 0.5545, 0.5437, 0.5701, 0.7943, 0.6005, 0.8112, 0.6005, 0.8112, 0.6031, 0.7943, 0.6031, 0.7774, 0.6087, 0.7605, 0.6087, 0.7605, 0.6061, 0.7774, 0.6061, 0.9295, 0.6087, 0.9126, 0.6087, 0.9126, 0.6061, 0.9295, 0.6061, 0.8619, 0.6005, 0.8788, 0.6005, 0.8788, 0.6031, 0.8619, 0.6031, 0.7098, 0.6005, 0.7267, 0.6005, 0.7267, 0.6031, 0.7098, 0.6031, 0.8619, 0.6087, 0.845, 0.6087, 0.845, 0.6061, 0.8619, 0.6061, 0.9295, 0.6005, 0.9464, 0.6005, 0.9464, 0.6031, 0.9295, 0.6031, 0.7774, 0.6005, 0.7943, 0.6005, 0.7943, 0.6031, 0.7774, 0.6031, 0.7943, 0.6087, 0.7774, 0.6087, 0.7774, 0.6061, 0.7943, 0.6061, 0.9464, 0.6087, 0.9295, 0.6087, 0.9295, 0.6061, 0.9464, 0.6061, 0.845, 0.6005, 0.8619, 0.6005, 0.8619, 0.6031, 0.845, 0.6031, 0.7267, 0.6087, 0.7098, 0.6087, 0.7098, 0.6061, 0.7267, 0.6061, 0.8788, 0.6087, 0.8619, 0.6087, 0.8619, 0.6061, 0.8788, 0.6061, 0.9126, 0.6005, 0.9295, 0.6005, 0.9295, 0.6031, 0.9126, 0.6031, 0.7605, 0.6005, 0.7774, 0.6005, 0.7774, 0.6031, 0.7605, 0.6031, 0.8112, 0.6087, 0.7943, 0.6087, 0.7943, 0.6061, 0.8112, 0.6061, 0.9633, 0.6087, 0.9464, 0.6087, 0.9464, 0.6061, 0.9633, 0.6061, 0.8281, 0.6005, 0.845, 0.6005, 0.845, 0.6031, 0.8281, 0.6031, 0.7436, 0.6087, 0.7267, 0.6087, 0.7267, 0.6061, 0.7436, 0.6061, 0.8957, 0.6087, 0.8788, 0.6087, 0.8788, 0.6061, 0.8957, 0.6061, 0.8957, 0.6005, 0.9126, 0.6005, 0.9126, 0.6031, 0.8957, 0.6031, 0.7436, 0.6005, 0.7605, 0.6005, 0.7605, 0.6031, 0.7436, 0.6031, 0.8281, 0.6087, 0.8112, 0.6087, 0.8112, 0.6061, 0.8281, 0.6061, 0.9633, 0.6005, 0.9802, 0.6005, 0.9802, 0.6031, 0.9633, 0.6031, 0.9802, 0.6087, 0.9633, 0.6087, 0.9633, 0.6061, 0.9802, 0.6061, 0.8112, 0.6005, 0.8281, 0.6005, 0.8281, 0.6031, 0.8112, 0.6031, 0.7605, 0.6087, 0.7436, 0.6087, 0.7436, 0.6061, 0.7605, 0.6061, 0.9126, 0.6087, 0.8957, 0.6087, 0.8957, 0.6061, 0.9126, 0.6061, 0.8788, 0.6005, 0.8957, 0.6005, 0.8957, 0.6031, 0.8788, 0.6031, 0.7267, 0.6005, 0.7436, 0.6005, 0.7436, 0.6031, 0.7267, 0.6031, 0.845, 0.6087, 0.8281, 0.6087, 0.8281, 0.6061, 0.845, 0.6061])
me_cylinder.use_remesh_preserve_volume = False
me_cylinder.use_remesh_preserve_attributes = False
me_cylinder.use_mirror_vertex_groups = False
me_cylinder.update()

# ---- objects
ob_cylinder = bpy.data.objects.new('Cylinder', me_cylinder)

# ---- transforms, parenting, visibility, modifiers, constraints
ob_cylinder.location = (0.0, 0.0, 1.5)
ob_cylinder.scale = (1.0, 1.0, 1.5)
ob_cylinder.lineart.crease_threshold = 0.0

# ---- collection membership
col_collection_1.objects.link(ob_cylinder)

# ---- scene / render settings (as saved in the file)
scene.frame_start = 1; scene.frame_end = 250; scene.frame_set(1)
scene.render.engine = 'BLENDER_EEVEE_NEXT'
scene.render.resolution_percentage = 50
scene.render.dither_intensity = 0.0
scene.cycles.use_denoising = False
scene.cycles.samples = 10
scene.cycles.sampling_pattern = 'TABULATED_SOBOL'
scene.cycles.light_sampling_threshold = 0.0
scene.cycles.use_adaptive_sampling = False
scene.cycles.use_light_tree = False
scene.cycles.blur_glossy = 0.0
scene.cycles.pixel_filter_type = 'GAUSSIAN'
scene.cycles.sample_clamp_indirect = 0.0
scene.view_settings.view_transform = 'Standard'
bpy.context.view_layer.update()

# ---- added for rendering (the .blend has no active camera and no usable light): camera, sun
cam_auto = bpy.data.cameras.new('AutoCamera')
cam_auto.lens = 50.0
cam_auto.sensor_width = 36.0
cam_auto.clip_end = 1000.0
ob_auto_camera = bpy.data.objects.new('AutoCamera', cam_auto)
scene.collection.objects.link(ob_auto_camera)
ob_auto_camera.location = (4.4346, -5.32152, 5.04768)
ob_auto_camera.rotation_euler = (1.09748, -7.21219e-08, 0.694738)
scene.camera = ob_auto_camera
light_auto_sun = bpy.data.lights.new('AutoSun', 'SUN')
light_auto_sun.energy = 3.0
light_auto_sun.angle = 0.0523599
ob_auto_sun = bpy.data.objects.new('AutoSun', light_auto_sun)
scene.collection.objects.link(ob_auto_sun)
ob_auto_sun.rotation_euler = (0.872665, 0.174533, 0.523599)
bpy.context.view_layer.update()
